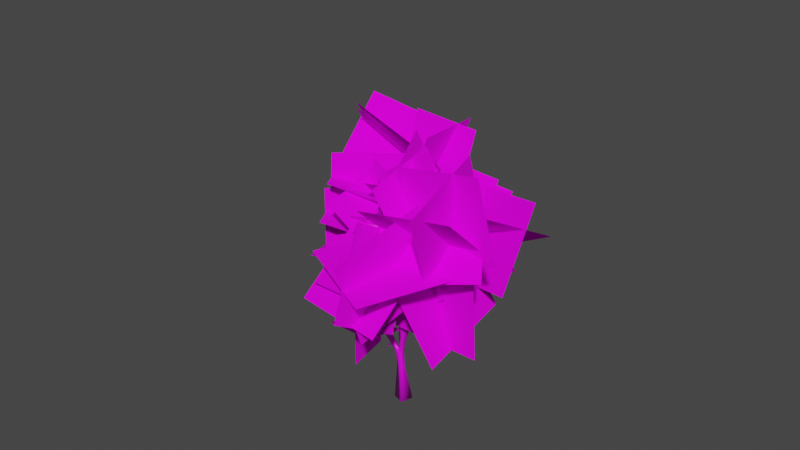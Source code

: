 # Source: Bush_CommonBush_01.blend  (saved by Blender 2.92.15; exported with 4.5.12 LTS)
import bpy
from mathutils import Matrix  # noqa: F401  (used for matrix-valued properties, if any)

bpy.ops.wm.read_factory_settings(use_empty=True)
scene = bpy.context.scene
scene.name = 'Scene'

# ---- collections
col_collection = bpy.data.collections.new('Collection'); scene.collection.children.link(col_collection)

# ---- images (referenced by path relative to the original .blend; pixels are not part of the script)
import os
ASSET_DIR = os.environ.get("B2B_ASSET_DIR", "")  # directory of the original .blend (textures are referenced by path, not embedded)
HERE = os.path.dirname(os.path.abspath(__file__))  # packed textures are extracted next to this script under _unpacked/

def load_image(name, relpath, width, height, colorspace="sRGB"):
    """Load a texture the original file referenced (path relative to the .blend, or extracted next to this script)."""
    p = next((c for c in (os.path.join(HERE, relpath), os.path.join(ASSET_DIR, relpath)) if relpath and os.path.exists(c)), "")
    if p:
        img = bpy.data.images.load(p, check_existing=True)
        img.name = name
    else:  # same state as the original file: an image datablock whose file is absent (Cycles renders it pink)
        img = bpy.data.images.new(name, width, height)
        img.source = "FILE"
        img.filepath = "//" + (relpath or name)
    img.colorspace_settings.name = colorspace
    return img
img_material__common_bush_01_basemap_png = load_image('[Material] Common Bush 01_BaseMap.png', '[Material] Common Bush 01_BaseMap.png', 1024, 1024, 'sRGB')
img_material__common_bush_01_branch_basemap_png = load_image('[Material] Common Bush 01_Branch_BaseMap.png', '[Material] Common Bush 01_Branch_BaseMap.png', 1024, 1024, 'sRGB')

# ---- materials (node trees are filled in below, after node groups)
mat_material = bpy.data.materials.new('Material')
mat_material.use_transparent_shadow = False
mat_material__common_bush_01 = bpy.data.materials.new('[Material] Common Bush 01')
mat_material__common_bush_01.surface_render_method = 'BLENDED'
mat_material__common_bush_01.blend_method = 'BLEND'
mat_material__common_bush_01.use_transparent_shadow = False

# ---- material node trees
mat_material.use_nodes = True; mat_material.node_tree.nodes.clear()
_N = mat_material.node_tree.nodes; _L = mat_material.node_tree.links
n0 = _N.new('ShaderNodeBsdfPrincipled'); n0.name = 'Principled BSDF'; n0.location = (10, 300)
n0.distribution = 'GGX'
n0.subsurface_method = 'BURLEY'
n0.inputs[3].default_value = 1.45
n0.inputs[27].default_value = (0.0, 0.0, 0.0, 1.0)
n0.inputs[28].default_value = 1.0
n1 = _N.new('ShaderNodeOutputMaterial'); n1.name = 'Material Output'; n1.location = (300, 300)
n2 = _N.new('ShaderNodeTexImage'); n2.name = 'Image Texture'; n2.location = (-289, 330)
n2.image = img_material__common_bush_01_basemap_png
_L.new(n0.outputs[0], n1.inputs[0])
_L.new(n2.outputs[0], n0.inputs[0])
n1.is_active_output = True
mat_material__common_bush_01.use_nodes = True; mat_material__common_bush_01.node_tree.nodes.clear()
_N = mat_material__common_bush_01.node_tree.nodes; _L = mat_material__common_bush_01.node_tree.links
n0 = _N.new('ShaderNodeTexImage'); n0.name = 'Image Texture'; n0.location = (-282, 394)
n0.image = img_material__common_bush_01_branch_basemap_png
n1 = _N.new('ShaderNodeBsdfPrincipled'); n1.name = 'Principled BSDF'; n1.location = (10, 300)
n1.distribution = 'GGX'
n1.subsurface_method = 'BURLEY'
n1.inputs[2].default_value = 1.0
n1.inputs[3].default_value = 1.45
n1.inputs[13].default_value = 0.07727
n1.inputs[27].default_value = (0.0, 0.0, 0.0, 1.0)
n1.inputs[28].default_value = 1.0
n2 = _N.new('ShaderNodeBsdfTransparent'); n2.name = 'Transparent BSDF'; n2.location = (221, 475)
n3 = _N.new('ShaderNodeMixShader'); n3.name = 'Mix Shader'; n3.location = (545, 396)
n4 = _N.new('ShaderNodeOutputMaterial'); n4.name = 'Material Output'; n4.location = (842, 319)
_L.new(n0.outputs[0], n1.inputs[0])
_L.new(n3.outputs[0], n4.inputs[0])
_L.new(n2.outputs[0], n3.inputs[1])
_L.new(n0.outputs[1], n3.inputs[0])
_L.new(n1.outputs[0], n3.inputs[2])
n4.is_active_output = True

# ---- world
world_world = bpy.data.worlds.new('World'); scene.world = world_world
world_world.use_nodes = True; world_world.node_tree.nodes.clear()
_N = world_world.node_tree.nodes; _L = world_world.node_tree.links
n0 = _N.new('ShaderNodeOutputWorld'); n0.name = 'World Output'; n0.location = (300, 300)
n1 = _N.new('ShaderNodeBackground'); n1.name = 'Background'; n1.location = (55, 299)
n1.inputs[0].default_value = (0.05088, 0.05088, 0.05088, 1.0)
_L.new(n1.outputs[0], n0.inputs[0])
n0.is_active_output = True
world_world.color = (0.05088, 0.05088, 0.05088)
world_world.use_sun_shadow = False
world_world.sun_shadow_jitter_overblur = 0.0

# ---- meshes
me_plane_003 = bpy.data.meshes.new('Plane.003')
me_plane_003.from_pydata([(0.01338, -0.02913, -0.001388), (-0.02915, -0.01333, -0.001388), (-0.01338, 0.02913, 0.001388), (0.02915, 0.01333, 0.001388), (0.08509, -0.1621, 0.7455), (0.07581, -0.164, 0.745), (0.07407, -0.1574, 0.7515), (0.08336, -0.1555, 0.7521), (0.08968, -0.2846, 0.8234), (-0.0391, 0.1153, 0.7175), (-0.02889, 0.123, 0.7148), (-0.02188, 0.117, 0.724), (-0.03209, 0.1093, 0.7268), (-0.08878, 0.2719, 0.7483), (0.06492, 0.1731, 0.5645), (0.07664, 0.1677, 0.5655), (0.07259, 0.1607, 0.5755), (0.06087, 0.1661, 0.5746), (0.09143, 0.2894, 0.6894), (0.1377, -0.06535, 0.6977), (0.1363, -0.07578, 0.6952), (0.1299, -0.07693, 0.7039), (0.1314, -0.0665, 0.7064), (0.2076, -0.1045, 0.7133), (0.2034, -0.116, 0.7088), (0.2013, -0.1199, 0.721), (0.2055, -0.1085, 0.7254), (0.2997, -0.1334, 0.7066), (-0.1564, -0.05694, 0.4744), (-0.1599, -0.04613, 0.4735), (-0.151, -0.04276, 0.4798), (-0.1475, -0.05357, 0.4806), (-0.2611, -0.06363, 0.5804), (-0.129, 0.04022, 0.3789), (-0.1169, 0.04594, 0.3801), (-0.1136, 0.03687, 0.3894), (-0.1256, 0.03115, 0.3882), (-0.1965, 0.1198, 0.5111), (0.08583, -0.1802, 0.7568), (0.07772, -0.1813, 0.7559), (0.07639, -0.1772, 0.763), (0.0845, -0.1761, 0.7638), (0.06952, -0.09098, 0.6111), (0.0563, -0.09427, 0.6111), (0.05343, -0.08273, 0.6177), (0.06507, -0.08217, 0.6164), (0.07094, -0.0975, 0.6234), (0.05809, -0.1007, 0.6234), (0.0553, -0.08948, 0.6298), (0.06815, -0.08628, 0.6298), (0.0842, -0.1581, 0.7378), (0.07474, -0.1605, 0.7378), (0.07269, -0.1522, 0.7425), (0.08215, -0.1499, 0.7425), (0.04245, -0.03089, 0.3499), (0.02149, -0.0451, 0.3499), (0.007493, -0.02099, 0.3546), (0.03042, -0.01287, 0.3546), (0.04515, -0.03588, 0.3749), (0.02513, -0.04945, 0.3749), (0.01196, -0.03002, 0.3808), (0.03198, -0.01645, 0.3808), (0.06749, -0.07724, 0.5827), (0.05528, -0.08552, 0.5827), (0.04724, -0.07366, 0.5862), (0.05945, -0.06538, 0.5862), (0.008647, -0.008364, 0.1902), (7.269e-05, -0.02335, 0.1963), (-0.01475, -0.01764, 0.2047), (-0.007109, -0.003193, 0.201), (0.01438, -0.011, 0.2258), (0.00655, -0.02506, 0.2231), (-0.005067, -0.01752, 0.2355), (0.002492, -0.002931, 0.2353), (0.03253, -0.01153, 0.2899), (0.02248, -0.03558, 0.2899), (-0.001144, -0.02571, 0.2948), (0.008907, -0.001662, 0.2948), (0.005466, 0.004995, 0.3419), (0.03037, 0.007032, 0.3419), (0.005321, 0.01544, 0.364), (0.02881, 0.01736, 0.364), (0.03053, -0.003594, 0.3747), (0.007035, -0.005515, 0.3747), (0.004547, 0.07124, 0.4822), (0.02051, 0.07255, 0.4822), (0.02168, 0.05831, 0.4894), (0.005712, 0.057, 0.4894), (-0.0009128, 0.07514, 0.5139), (0.01026, 0.08459, 0.5143), (0.02166, 0.07566, 0.5163), (0.009136, 0.06484, 0.5179), (-0.003603, 0.07799, 0.5282), (0.006995, 0.08833, 0.5282), (0.01696, 0.07812, 0.5322), (0.006358, 0.06778, 0.5322), (-0.03727, 0.1137, 0.7069), (-0.02784, 0.1229, 0.7069), (-0.01898, 0.1138, 0.7104), (-0.02841, 0.1046, 0.7104), (-0.04751, 0.1418, 0.7223), (-0.03804, 0.146, 0.7188), (-0.03413, 0.1457, 0.729), (-0.0436, 0.1415, 0.7325), (0.01478, 0.09044, 0.5022), (0.02754, 0.08287, 0.5022), (0.02084, 0.1004, 0.5097), (0.0334, 0.09298, 0.5097), (0.02942, 0.08626, 0.5221), (0.01686, 0.09371, 0.5221), (0.05965, 0.1645, 0.558), (0.07095, 0.1578, 0.558), (0.06737, 0.1517, 0.5691), (0.05607, 0.1584, 0.5691), (0.06935, 0.193, 0.5856), (0.07957, 0.1894, 0.5873), (0.07588, 0.1826, 0.5951), (0.06566, 0.1862, 0.5933), (0.07142, 0.2022, 0.5955), (0.08078, 0.199, 0.597), (0.07739, 0.1927, 0.6041), (0.06804, 0.196, 0.6025), (0.07316, -0.07018, 0.6071), (0.07449, -0.08382, 0.6071), (0.06216, -0.07126, 0.6152), (0.0806, -0.06962, 0.6175), (0.0819, -0.08293, 0.6175), (0.07117, -0.08398, 0.6254), (0.06987, -0.07067, 0.6254), (0.1317, -0.06578, 0.6893), (0.1328, -0.07681, 0.6893), (0.1239, -0.07768, 0.6958), (0.1228, -0.06665, 0.6958), (0.1451, -0.06946, 0.6994), (0.1406, -0.07875, 0.6955), (0.1369, -0.08117, 0.7056), (0.1414, -0.07187, 0.7094), (0.1995, -0.09987, 0.7113), (0.1944, -0.1105, 0.7069), (0.1901, -0.1133, 0.7185), (0.1952, -0.1026, 0.7229), (0.227, -0.1104, 0.7117), (0.2245, -0.1198, 0.7081), (0.2248, -0.1236, 0.7178), (0.2273, -0.1141, 0.7214), (0.00223, -0.02134, 0.1546), (-0.01584, -0.01575, 0.1377), (-0.007998, 0.003617, 0.137), (0.01134, -0.004849, 0.1313), (-0.01902, -0.0212, 0.1903), (-0.02185, -0.005148, 0.1904), (-0.007089, -0.01693, 0.2047), (-0.04089, -0.02502, 0.2275), (-0.04126, -0.01096, 0.2232), (-0.02828, -0.008665, 0.2282), (-0.02598, -0.02206, 0.2285), (-0.08358, -0.03588, 0.2871), (-0.08723, -0.01755, 0.2871), (-0.07209, -0.01453, 0.2976), (-0.06843, -0.03285, 0.2976), (-0.09292, -0.03752, 0.3014), (-0.0965, -0.01962, 0.3014), (-0.08171, -0.01667, 0.3117), (-0.07813, -0.03457, 0.3117), (-0.1086, -0.04239, 0.3379), (-0.1108, -0.02567, 0.3382), (-0.0996, -0.02099, 0.344), (-0.09376, -0.03694, 0.344), (-0.1141, -0.04407, 0.3536), (-0.1198, -0.02872, 0.3536), (-0.1055, -0.02347, 0.3595), (-0.09983, -0.03882, 0.3595), (-0.1529, -0.05587, 0.4642), (-0.157, -0.04475, 0.4642), (-0.1466, -0.04095, 0.4685), (-0.1425, -0.05207, 0.4685), (-0.1743, -0.05817, 0.4923), (-0.1767, -0.04897, 0.491), (-0.1705, -0.04633, 0.4978), (-0.168, -0.05553, 0.4992), (-0.1111, -0.0143, 0.3257), (-0.09509, -0.008472, 0.3257), (-0.09123, -0.01907, 0.3385), (-0.1144, -0.004138, 0.3357), (-0.09907, 0.001458, 0.3357), (-0.09536, -0.008723, 0.3479), (-0.1107, -0.01432, 0.3479), (-0.1263, 0.03198, 0.3709), (-0.1132, 0.03675, 0.3709), (-0.11, 0.02806, 0.3813), (-0.1231, 0.02328, 0.3813), (-0.1411, 0.05429, 0.4022), (-0.1315, 0.05988, 0.4043), (-0.1283, 0.05177, 0.4114), (-0.1379, 0.04618, 0.4093), (-0.1467, 0.0609, 0.4131), (-0.138, 0.066, 0.415), (-0.1351, 0.0586, 0.4214), (-0.1438, 0.05351, 0.4196), (0.009174, -0.006508, 0.2016), (0.006488, -0.02094, 0.2021), (-0.00244, -0.01655, 0.2091), (-0.004981, -0.004369, 0.208), (-0.01117, -0.01154, 0.2051), (-0.01293, -0.003614, 0.2046), (-0.02554, -0.007374, 0.1994), (-0.02546, -0.02076, 0.1989), (-0.1108, -0.02567, 0.3382), (-0.09123, -0.01907, 0.3385), (-0.09509, -0.008472, 0.3257), (-0.1111, -0.0143, 0.3257)], [], [(38, 41, 8), (45, 124, 44), (40, 39, 8), (122, 65, 124), (79, 57, 54), (86, 91, 87), (78, 77, 76), (85, 105, 86), (147, 150, 69), (41, 4, 7), (68, 151, 69), (41, 6, 40), (40, 5, 39), (38, 5, 4), (147, 66, 148), (77, 79, 74), (165, 180, 164), (180, 209, 181), (181, 208, 166), (182, 166, 167), (166, 207, 165), (149, 205, 150), (150, 204, 69), (69, 203, 68), (151, 202, 69), (69, 199, 66), (55, 56, 76), (74, 54, 75), (66, 200, 67), (67, 201, 151), (1, 3, 0), (149, 145, 67), (145, 66, 67), (75, 55, 76), (160, 180, 161), (146, 150, 147), (163, 164, 160), (182, 163, 162), (124, 64, 44), (90, 86, 105), (64, 43, 44), (104, 88, 89), (63, 42, 43), (68, 206, 149), (161, 181, 162), (88, 87, 91), (104, 85, 84), (165, 210, 180), (122, 62, 65), (181, 182, 162), (67, 68, 149), (42, 63, 123), (39, 38, 8), (41, 40, 8), (46, 43, 42), (47, 44, 43), (48, 45, 44), (46, 45, 49), (48, 51, 52), (46, 51, 47), (49, 52, 53), (46, 53, 50), (5, 50, 4), (5, 52, 51), (6, 53, 52), (4, 53, 7), (59, 54, 58), (60, 55, 59), (61, 56, 60), (58, 57, 61), (58, 63, 59), (60, 65, 61), (61, 62, 58), (59, 64, 60), (71, 200, 70), (71, 201, 200), (72, 202, 201), (70, 202, 73), (70, 75, 71), (74, 73, 77), (77, 72, 76), (75, 72, 71), (81, 78, 80), (81, 57, 79), (83, 57, 82), (83, 78, 56), (82, 85, 86), (82, 87, 83), (80, 85, 81), (83, 87, 80), (92, 89, 88), (94, 89, 93), (94, 91, 90), (95, 88, 91), (92, 97, 93), (93, 98, 94), (92, 99, 96), (94, 99, 95), (10, 96, 9), (10, 98, 97), (11, 99, 98), (9, 99, 12), (100, 10, 9), (102, 10, 101), (11, 10, 103), (12, 11, 9), (100, 103, 13), (13, 102, 101), (101, 100, 13), (103, 102, 13), (106, 105, 104), (108, 105, 107), (109, 90, 108), (106, 89, 109), (113, 108, 112), (106, 113, 110), (106, 111, 107), (107, 112, 108), (14, 111, 110), (16, 111, 15), (17, 112, 16), (17, 110, 113), (115, 14, 114), (115, 16, 15), (116, 17, 16), (114, 17, 117), (118, 115, 114), (120, 116, 119), (120, 117, 116), (121, 114, 117), (118, 121, 18), (121, 120, 18), (119, 118, 18), (120, 119, 18), (125, 123, 122), (126, 45, 123), (128, 45, 127), (128, 122, 124), (129, 128, 132), (126, 131, 127), (127, 132, 128), (125, 129, 126), (20, 129, 19), (20, 131, 130), (21, 132, 131), (19, 132, 22), (133, 20, 19), (135, 20, 134), (136, 21, 135), (136, 19, 22), (135, 140, 136), (135, 138, 139), (134, 137, 138), (23, 138, 137), (24, 139, 138), (26, 139, 25), (23, 140, 26), (142, 23, 141), (143, 24, 142), (143, 26, 25), (144, 23, 26), (143, 142, 27), (136, 137, 133), (27, 141, 144), (144, 143, 27), (142, 141, 27), (0, 148, 145), (146, 0, 145), (147, 1, 146), (148, 3, 147), (153, 206, 152), (154, 205, 153), (154, 68, 204), (11, 103, 9), (154, 159, 155), (153, 158, 154), (159, 152, 155), (152, 157, 153), (161, 156, 160), (161, 158, 157), (163, 158, 162), (160, 159, 163), (169, 164, 168), (170, 165, 169), (171, 166, 170), (168, 167, 171), (168, 173, 169), (170, 173, 174), (170, 175, 171), (171, 172, 168), (29, 172, 28), (29, 174, 173), (30, 175, 174), (28, 175, 31), (176, 29, 28), (178, 29, 177), (179, 30, 178), (179, 28, 31), (32, 178, 177), (179, 178, 32), (177, 176, 32), (176, 179, 32), (184, 210, 183), (185, 209, 184), (186, 208, 185), (183, 207, 186), (183, 188, 184), (185, 190, 186), (186, 187, 183), (185, 188, 189), (33, 188, 187), (35, 188, 34), (36, 189, 35), (36, 187, 190), (192, 33, 191), (192, 35, 34), (193, 36, 35), (191, 36, 194), (195, 192, 191), (196, 193, 192), (198, 193, 197), (195, 194, 198), (196, 195, 37), (197, 196, 37), (37, 195, 198), (198, 197, 37), (41, 38, 4), (68, 203, 204), (41, 7, 6), (40, 6, 5), (38, 39, 5), (147, 69, 66), (77, 78, 79), (180, 210, 209), (181, 209, 208), (166, 208, 207), (149, 206, 205), (150, 205, 204), (69, 204, 203), (151, 201, 202), (69, 202, 199), (74, 79, 54), (66, 199, 200), (67, 200, 201), (1, 2, 3), (149, 146, 145), (145, 148, 66), (75, 54, 55), (160, 164, 180), (146, 149, 150), (163, 167, 164), (182, 167, 163), (124, 65, 64), (90, 91, 86), (64, 63, 43), (104, 84, 88), (10, 102, 103), (68, 155, 152), (161, 180, 181), (88, 84, 87), (104, 105, 85), (165, 207, 210), (122, 123, 62), (181, 166, 182), (67, 151, 68), (123, 45, 42), (46, 47, 43), (47, 48, 44), (48, 49, 45), (46, 42, 45), (48, 47, 51), (46, 50, 51), (49, 48, 52), (46, 49, 53), (5, 51, 50), (5, 6, 52), (6, 7, 53), (4, 50, 53), (59, 55, 54), (60, 56, 55), (61, 57, 56), (58, 54, 57), (58, 62, 63), (60, 64, 65), (61, 65, 62), (59, 63, 64), (3, 2, 147), (71, 72, 201), (72, 73, 202), (70, 199, 202), (70, 74, 75), (74, 70, 73), (77, 73, 72), (75, 76, 72), (81, 79, 78), (81, 82, 57), (83, 56, 57), (83, 80, 78), (82, 81, 85), (82, 86, 87), (80, 84, 85), (116, 115, 119), (92, 93, 89), (94, 90, 89), (94, 95, 91), (95, 92, 88), (92, 96, 97), (93, 97, 98), (92, 95, 99), (94, 98, 99), (10, 97, 96), (10, 11, 98), (11, 12, 99), (9, 96, 99), (100, 101, 10), (200, 199, 70), (63, 62, 123), (103, 100, 9), (106, 107, 105), (108, 90, 105), (109, 89, 90), (106, 104, 89), (113, 109, 108), (106, 109, 113), (106, 110, 111), (107, 111, 112), (14, 15, 111), (16, 112, 111), (17, 113, 112), (17, 14, 110), (115, 15, 14), (115, 116, 16), (116, 117, 17), (114, 14, 17), (118, 119, 115), (129, 130, 126), (120, 121, 117), (121, 118, 114), (125, 126, 123), (126, 127, 45), (128, 124, 45), (128, 125, 122), (129, 125, 128), (126, 130, 131), (127, 131, 132), (20, 130, 129), (20, 21, 131), (21, 22, 132), (19, 129, 132), (133, 134, 20), (135, 21, 20), (136, 22, 21), (136, 133, 19), (135, 139, 140), (135, 134, 138), (134, 133, 137), (23, 24, 138), (24, 25, 139), (26, 140, 139), (23, 137, 140), (142, 24, 23), (143, 25, 24), (143, 144, 26), (144, 141, 23), (136, 140, 137), (0, 3, 148), (146, 1, 0), (147, 2, 1), (87, 84, 80), (153, 205, 206), (154, 204, 205), (155, 68, 154), (206, 68, 152), (154, 158, 159), (153, 157, 158), (159, 156, 152), (152, 156, 157), (161, 157, 156), (161, 162, 158), (163, 159, 158), (160, 156, 159), (169, 165, 164), (170, 166, 165), (171, 167, 166), (168, 164, 167), (168, 172, 173), (170, 169, 173), (170, 174, 175), (171, 175, 172), (29, 173, 172), (29, 30, 174), (30, 31, 175), (28, 172, 175), (176, 177, 29), (178, 30, 29), (179, 31, 30), (179, 176, 28), (184, 209, 210), (185, 208, 209), (186, 207, 208), (183, 210, 207), (183, 187, 188), (185, 189, 190), (186, 190, 187), (185, 184, 188), (33, 34, 188), (35, 189, 188), (36, 190, 189), (36, 33, 187), (192, 34, 33), (192, 193, 35), (193, 194, 36), (191, 33, 36), (195, 196, 192), (196, 197, 193), (198, 194, 193), (195, 191, 194), (56, 78, 76)])
me_plane_003.polygons.foreach_set('use_smooth', [True] * 418)
_uv = me_plane_003.uv_layers.new(name='UVMap')
_uv.uv.foreach_set('vector', [0.06209, 0.3018, 0.07723, 0.3016, 0.06985, 0.4763, 0.08431, 0.2414, 0.08758, 0.2398, 0.09809, 0.2416, 0.09235, 0.3019, 0.1078, 0.3029, 0.06985, 0.4763, 0.08275, 0.2404, 0.08764, 0.2322, 0.08758, 0.2398, 0.2537, 0.2015, 0.2258, 0.1966, 0.2233, 0.1788, 0.2025, 0.3724, 0.186, 0.4051, 0.1836, 0.3708, 0.1688, 0.1918, 0.1649, 0.138, 0.1924, 0.1368, 0.2212, 0.3739, 0.2199, 0.4001, 0.2025, 0.3724, 0.295, 0.1337, 0.296, 0.186, 0.2816, 0.1907, 0.07723, 0.3016, 0.06603, 0.2908, 0.07931, 0.2905, 0.2784, 0.2004, 0.2754, 0.1968, 0.2816, 0.1907, 0.07723, 0.3016, 0.09175, 0.2909, 0.09235, 0.3019, 0.09235, 0.3019, 0.1059, 0.2919, 0.1078, 0.3029, 0.06209, 0.3018, 0.05052, 0.2916, 0.06603, 0.2908, 0.295, 0.1337, 0.2693, 0.1794, 0.275, 0.1287, 0.1649, 0.138, 0.1411, 0.1927, 0.1362, 0.1306, 0.3736, 0.2895, 0.3756, 0.3031, 0.3539, 0.2828, 0.3756, 0.3031, 0.3884, 0.3059, 0.3887, 0.3061, 0.389, 0.3061, 0.389, 0.298, 0.393, 0.2902, 0.3976, 0.2985, 0.393, 0.2902, 0.4153, 0.2894, 0.393, 0.2902, 0.3737, 0.2897, 0.3736, 0.2895, 0.3106, 0.1886, 0.2963, 0.1944, 0.296, 0.186, 0.296, 0.186, 0.2851, 0.1948, 0.2816, 0.1907, 0.2816, 0.1907, 0.2807, 0.1967, 0.2784, 0.2004, 0.1985, 0.02888, 0.1825, 0.03364, 0.1823, 0.02421, 0.2816, 0.1907, 0.2677, 0.189, 0.2693, 0.1794, 0.212, 0.1747, 0.1983, 0.1948, 0.1924, 0.1368, 0.2481, 0.1357, 0.2233, 0.1788, 0.2195, 0.1351, 0.2318, 0.02067, 0.2154, 0.03259, 0.2117, 0.0231, 0.2117, 0.0231, 0.1997, 0.03726, 0.1985, 0.02888, 0.9082, 0.9231, 0.9689, 0.9838, 0.9082, 0.9838, 0.3106, 0.1886, 0.3311, 0.1547, 0.3278, 0.1926, 0.3311, 0.1547, 0.3424, 0.1882, 0.3278, 0.1926, 0.2195, 0.1351, 0.212, 0.1747, 0.1924, 0.1368, 0.35, 0.3234, 0.3756, 0.3031, 0.3721, 0.3232, 0.3146, 0.1371, 0.296, 0.186, 0.295, 0.1337, 0.3254, 0.3206, 0.3539, 0.2828, 0.35, 0.3234, 0.3976, 0.2985, 0.4192, 0.3215, 0.3954, 0.3217, 0.08758, 0.2398, 0.1025, 0.232, 0.09809, 0.2416, 0.2037, 0.4092, 0.2025, 0.3724, 0.2199, 0.4001, 0.1025, 0.232, 0.1131, 0.2424, 0.09809, 0.2416, 0.1519, 0.3991, 0.18, 0.402, 0.1648, 0.4088, 0.05801, 0.2343, 0.07139, 0.2418, 0.05678, 0.2428, 0.3161, 0.201, 0.3066, 0.1973, 0.3106, 0.1886, 0.3721, 0.3232, 0.3887, 0.3061, 0.3954, 0.3217, 0.1697, 0.404, 0.1836, 0.3708, 0.186, 0.4051, 0.1519, 0.3991, 0.147, 0.3682, 0.1652, 0.3682, 0.3736, 0.2895, 0.3758, 0.303, 0.3756, 0.3031, 0.08275, 0.2404, 0.07311, 0.2339, 0.08764, 0.2322, 0.389, 0.3061, 0.3976, 0.2985, 0.3954, 0.3217, 0.3278, 0.1926, 0.3161, 0.201, 0.3106, 0.1886, 0.07139, 0.2418, 0.05801, 0.2343, 0.07651, 0.2407, 0.04656, 0.3027, 0.06209, 0.3018, 0.06985, 0.4763, 0.07723, 0.3016, 0.09235, 0.3019, 0.06985, 0.4763, 0.06941, 0.2462, 0.05678, 0.2428, 0.07139, 0.2418, 0.1158, 0.2468, 0.09809, 0.2416, 0.1131, 0.2424, 0.09962, 0.2461, 0.08431, 0.2414, 0.09809, 0.2416, 0.06941, 0.2462, 0.08431, 0.2414, 0.08443, 0.246, 0.09962, 0.2461, 0.1074, 0.2883, 0.09337, 0.287, 0.06941, 0.2462, 0.05143, 0.2881, 0.05367, 0.247, 0.08443, 0.246, 0.09337, 0.287, 0.07941, 0.2866, 0.06941, 0.2462, 0.07941, 0.2866, 0.06552, 0.2871, 0.05052, 0.2916, 0.06552, 0.2871, 0.06603, 0.2908, 0.1059, 0.2919, 0.09337, 0.287, 0.1074, 0.2883, 0.09175, 0.2909, 0.07941, 0.2866, 0.09337, 0.287, 0.06603, 0.2908, 0.07941, 0.2866, 0.07931, 0.2905, 0.01948, 0.08212, 0.04316, 0.04375, 0.04677, 0.07722, 0.1016, 0.07136, 0.1297, 0.03555, 0.1297, 0.07082, 0.0741, 0.07404, 0.09655, 0.03403, 0.1016, 0.07136, 0.04677, 0.07722, 0.06868, 0.03987, 0.0741, 0.07404, 0.04677, 0.07722, 0.05801, 0.2343, 0.01948, 0.08212, 0.1016, 0.07136, 0.08764, 0.2322, 0.0741, 0.07404, 0.0741, 0.07404, 0.07311, 0.2339, 0.04677, 0.07722, 0.1297, 0.07082, 0.1025, 0.232, 0.1016, 0.07136, 0.2114, 0.05928, 0.2154, 0.03259, 0.23, 0.06128, 0.2114, 0.05928, 0.1997, 0.03726, 0.2154, 0.03259, 0.1936, 0.07114, 0.1825, 0.03364, 0.1997, 0.03726, 0.1586, 0.05813, 0.1825, 0.03364, 0.1749, 0.0693, 0.23, 0.06128, 0.2195, 0.1351, 0.2114, 0.05928, 0.1362, 0.1306, 0.1749, 0.0693, 0.1649, 0.138, 0.1649, 0.138, 0.1936, 0.07114, 0.1924, 0.1368, 0.2195, 0.1351, 0.1936, 0.07114, 0.2114, 0.05928, 0.1424, 0.2198, 0.1688, 0.1918, 0.1688, 0.2193, 0.2476, 0.2278, 0.2258, 0.1966, 0.2537, 0.2015, 0.1952, 0.2205, 0.2258, 0.1966, 0.2216, 0.2234, 0.1952, 0.2205, 0.1688, 0.1918, 0.1983, 0.1948, 0.2216, 0.2234, 0.2212, 0.3739, 0.2025, 0.3724, 0.2216, 0.2234, 0.1836, 0.3708, 0.1952, 0.2205, 0.1688, 0.2193, 0.147, 0.3682, 0.1424, 0.2198, 0.1952, 0.2205, 0.1836, 0.3708, 0.1688, 0.2193, 0.8179, 0.04503, 0.797, 0.02399, 0.8189, 0.02462, 0.7745, 0.04196, 0.797, 0.02399, 0.7959, 0.04396, 0.7047, 0.04203, 0.681, 0.02349, 0.7052, 0.0192, 0.6828, 0.0436, 0.659, 0.02529, 0.681, 0.02349, 0.8179, 0.04503, 0.7757, 0.2912, 0.7959, 0.04396, 0.7959, 0.04396, 0.7566, 0.2887, 0.7745, 0.04196, 0.6611, 0.04535, 0.7052, 0.292, 0.6861, 0.295, 0.7047, 0.04203, 0.7052, 0.292, 0.6828, 0.0436, 0.7739, 0.3048, 0.795, 0.2914, 0.7971, 0.3042, 0.7739, 0.3048, 0.7566, 0.2887, 0.7757, 0.2912, 0.7329, 0.3098, 0.7052, 0.292, 0.7244, 0.292, 0.6901, 0.3102, 0.7052, 0.292, 0.7064, 0.311, 0.7973, 0.3436, 0.7739, 0.3048, 0.7971, 0.3042, 0.7414, 0.3511, 0.7739, 0.3048, 0.7832, 0.3454, 0.7329, 0.3098, 0.7739, 0.3048, 0.6981, 0.3504, 0.7064, 0.311, 0.7329, 0.3098, 0.6901, 0.3102, 0.6825, 0.3477, 0.6981, 0.3504, 0.7009, 0.4776, 0.7957, 0.48, 0.7414, 0.3511, 0.7832, 0.3454, 0.7832, 0.3454, 0.7973, 0.3436, 0.7957, 0.48, 0.6981, 0.3504, 0.7414, 0.3511, 0.7009, 0.4776, 0.6141, 0.04092, 0.5939, 0.02086, 0.6156, 0.0222, 0.5712, 0.0386, 0.5939, 0.02086, 0.5927, 0.0396, 0.5497, 0.03842, 0.5693, 0.0192, 0.5712, 0.0386, 0.6141, 0.04092, 0.6363, 0.02415, 0.6354, 0.04259, 0.5479, 0.159, 0.5712, 0.0386, 0.5671, 0.1581, 0.6141, 0.04092, 0.6233, 0.1628, 0.6043, 0.16, 0.6141, 0.04092, 0.5858, 0.158, 0.5927, 0.0396, 0.5927, 0.0396, 0.5671, 0.1581, 0.5712, 0.0386, 0.6016, 0.1754, 0.5858, 0.158, 0.6043, 0.16, 0.568, 0.1737, 0.5858, 0.158, 0.5847, 0.1744, 0.5494, 0.1739, 0.5671, 0.1581, 0.568, 0.1737, 0.6201, 0.1775, 0.6043, 0.16, 0.6233, 0.1628, 0.5825, 0.2124, 0.6016, 0.1754, 0.5983, 0.2134, 0.5825, 0.2124, 0.568, 0.1737, 0.5847, 0.1744, 0.5667, 0.2118, 0.5494, 0.1739, 0.568, 0.1737, 0.5983, 0.2134, 0.6201, 0.1775, 0.6143, 0.2153, 0.5961, 0.2317, 0.5825, 0.2124, 0.5983, 0.2134, 0.5668, 0.2302, 0.5667, 0.2118, 0.5815, 0.2305, 0.5668, 0.2302, 0.5506, 0.2121, 0.5667, 0.2118, 0.6107, 0.2337, 0.5983, 0.2134, 0.6143, 0.2153, 0.5961, 0.2317, 0.6107, 0.2337, 0.5866, 0.4602, 0.552, 0.2308, 0.5668, 0.2302, 0.5866, 0.4602, 0.5815, 0.2305, 0.5961, 0.2317, 0.5866, 0.4602, 0.5668, 0.2302, 0.5815, 0.2305, 0.5866, 0.4602, 0.9702, 0.03696, 0.952, 0.0192, 0.9715, 0.0202, 0.9512, 0.03599, 0.9333, 0.02139, 0.952, 0.0192, 0.08416, 0.2399, 0.08431, 0.2414, 0.08328, 0.2403, 0.08416, 0.2399, 0.08253, 0.2388, 0.08758, 0.2398, 0.08436, 0.2403, 0.08416, 0.2399, 0.08436, 0.2403, 0.9512, 0.03599, 0.9311, 0.1497, 0.9323, 0.03567, 0.08328, 0.2403, 0.08436, 0.2403, 0.08416, 0.2399, 0.9702, 0.03696, 0.9624, 0.1508, 0.9512, 0.03599, 0.9463, 0.1624, 0.9624, 0.1508, 0.9643, 0.1629, 0.9463, 0.1624, 0.9311, 0.1497, 0.9467, 0.1512, 0.08437, 0.2403, 0.08436, 0.2403, 0.08438, 0.2403, 0.08437, 0.2403, 0.08436, 0.2403, 0.08437, 0.2403, 0.9619, 0.1726, 0.9463, 0.1624, 0.9643, 0.1629, 0.9294, 0.1708, 0.9463, 0.1624, 0.9457, 0.1708, 0.08437, 0.2403, 0.08437, 0.2403, 0.08437, 0.2403, 0.08437, 0.2403, 0.08437, 0.2403, 0.08437, 0.2403, 0.08437, 0.2403, 0.08437, 0.2403, 0.08437, 0.2403, 0.9294, 0.1708, 0.9404, 0.257, 0.9216, 0.2557, 0.9457, 0.1708, 0.959, 0.2578, 0.9404, 0.257, 0.9586, 0.2707, 0.9404, 0.257, 0.959, 0.2578, 0.9394, 0.2717, 0.9216, 0.2557, 0.9404, 0.257, 0.08437, 0.2403, 0.08437, 0.2403, 0.08437, 0.2403, 0.08437, 0.2403, 0.08437, 0.2403, 0.08437, 0.2403, 0.9465, 0.3005, 0.9586, 0.2707, 0.9617, 0.2982, 0.9318, 0.3045, 0.9394, 0.2717, 0.9465, 0.3005, 0.08437, 0.2403, 0.08437, 0.2403, 0.08437, 0.2403, 0.08437, 0.2403, 0.08437, 0.2403, 0.08437, 0.2403, 0.9318, 0.3045, 0.9465, 0.3005, 0.9715, 0.4015, 0.08437, 0.2403, 0.08437, 0.2403, 0.08437, 0.2403, 0.08437, 0.2403, 0.08437, 0.2403, 0.08437, 0.2403, 0.08437, 0.2403, 0.08437, 0.2403, 0.08437, 0.2403, 0.9465, 0.3005, 0.9617, 0.2982, 0.9715, 0.4015, 0.3592, 0.01492, 0.352, 0.1354, 0.3311, 0.1547, 0.3146, 0.1371, 0.3592, 0.01492, 0.3311, 0.1547, 0.295, 0.1337, 0.3229, 0.00981, 0.3146, 0.1371, 0.275, 0.1287, 0.2485, 0.01618, 0.295, 0.1337, 0.3746, 0.4159, 0.3587, 0.4438, 0.355, 0.4116, 0.3937, 0.4189, 0.3761, 0.4444, 0.3746, 0.4159, 0.3937, 0.4189, 0.4117, 0.4439, 0.3939, 0.4471, 0.7329, 0.3098, 0.6981, 0.3504, 0.6901, 0.3102, 0.3937, 0.4189, 0.4201, 0.338, 0.4122, 0.4182, 0.3746, 0.4159, 0.3962, 0.338, 0.3937, 0.4189, 0.3236, 0.3387, 0.355, 0.4116, 0.3376, 0.4198, 0.355, 0.4116, 0.3726, 0.3387, 0.3746, 0.4159, 0.3721, 0.3232, 0.3493, 0.339, 0.35, 0.3234, 0.3721, 0.3232, 0.3962, 0.338, 0.3726, 0.3387, 0.4192, 0.3215, 0.3962, 0.338, 0.3954, 0.3217, 0.35, 0.3234, 0.3236, 0.3387, 0.3254, 0.3206, 0.378, 0.2714, 0.3539, 0.2828, 0.3578, 0.2681, 0.3971, 0.2745, 0.3736, 0.2895, 0.378, 0.2714, 0.4161, 0.2759, 0.393, 0.2902, 0.3971, 0.2745, 0.3578, 0.2681, 0.3316, 0.2808, 0.3373, 0.2647, 0.3578, 0.2681, 0.4059, 0.1667, 0.378, 0.2714, 0.3971, 0.2745, 0.4059, 0.1667, 0.4203, 0.1692, 0.3971, 0.2745, 0.4346, 0.1713, 0.4161, 0.2759, 0.3373, 0.2647, 0.3912, 0.1645, 0.3578, 0.2681, 0.409, 0.1569, 0.3912, 0.1645, 0.3935, 0.1543, 0.409, 0.1569, 0.4203, 0.1692, 0.4059, 0.1667, 0.424, 0.1586, 0.4346, 0.1713, 0.4203, 0.1692, 0.3935, 0.1543, 0.3769, 0.1626, 0.3794, 0.1514, 0.4036, 0.1314, 0.409, 0.1569, 0.3935, 0.1543, 0.4262, 0.1346, 0.409, 0.1569, 0.4148, 0.1334, 0.438, 0.1351, 0.424, 0.1586, 0.4262, 0.1346, 0.3926, 0.1285, 0.3935, 0.1543, 0.3794, 0.1514, 0.4437, 0.02584, 0.4262, 0.1346, 0.4148, 0.1334, 0.438, 0.1351, 0.4262, 0.1346, 0.4437, 0.02584, 0.4148, 0.1334, 0.4036, 0.1314, 0.4437, 0.02584, 0.4036, 0.1314, 0.3926, 0.1285, 0.4437, 0.02584, 0.8442, 0.04959, 0.8692, 0.03099, 0.8679, 0.05051, 0.4946, 0.04927, 0.5179, 0.02876, 0.5183, 0.04832, 0.4709, 0.05123, 0.4931, 0.02975, 0.4946, 0.04927, 0.8679, 0.05051, 0.8935, 0.03289, 0.8916, 0.05273, 0.8679, 0.05051, 0.8423, 0.1189, 0.8442, 0.04959, 0.4946, 0.04927, 0.4794, 0.1203, 0.4709, 0.05123, 0.8916, 0.05273, 0.8625, 0.1199, 0.8679, 0.05051, 0.4946, 0.04927, 0.5198, 0.1178, 0.4995, 0.1185, 0.8612, 0.1358, 0.8423, 0.1189, 0.8625, 0.1199, 0.5007, 0.1348, 0.5198, 0.1178, 0.5198, 0.1361, 0.4815, 0.1345, 0.4995, 0.1185, 0.5007, 0.1348, 0.8808, 0.1359, 0.8625, 0.1199, 0.8827, 0.1216, 0.851, 0.1782, 0.8612, 0.1358, 0.867, 0.1756, 0.5102, 0.1772, 0.5007, 0.1348, 0.5198, 0.1361, 0.494, 0.1744, 0.4815, 0.1345, 0.5007, 0.1348, 0.867, 0.1756, 0.8808, 0.1359, 0.8833, 0.1742, 0.8697, 0.1941, 0.851, 0.1782, 0.867, 0.1756, 0.5056, 0.1955, 0.494, 0.1744, 0.5102, 0.1772, 0.4761, 0.1913, 0.494, 0.1744, 0.4909, 0.1929, 0.8697, 0.1941, 0.8833, 0.1742, 0.8845, 0.1928, 0.8551, 0.1964, 0.8697, 0.1941, 0.8935, 0.3589, 0.4909, 0.1929, 0.5056, 0.1955, 0.505, 0.4033, 0.8935, 0.3589, 0.8697, 0.1941, 0.8845, 0.1928, 0.4761, 0.1913, 0.4909, 0.1929, 0.505, 0.4033, 0.07723, 0.3016, 0.06209, 0.3018, 0.06603, 0.2908, 0.2784, 0.2004, 0.2807, 0.1967, 0.2851, 0.1948, 0.07723, 0.3016, 0.07931, 0.2905, 0.09175, 0.2909, 0.09235, 0.3019, 0.09175, 0.2909, 0.1059, 0.2919, 0.06209, 0.3018, 0.04656, 0.3027, 0.05052, 0.2916, 0.295, 0.1337, 0.2816, 0.1907, 0.2693, 0.1794, 0.1649, 0.138, 0.1688, 0.1918, 0.1411, 0.1927, 0.3756, 0.3031, 0.3758, 0.303, 0.3884, 0.3059, 0.389, 0.3061, 0.3889, 0.2998, 0.389, 0.298, 0.393, 0.2902, 0.389, 0.298, 0.3737, 0.2897, 0.3106, 0.1886, 0.3066, 0.1973, 0.2963, 0.1944, 0.296, 0.186, 0.2963, 0.1944, 0.2851, 0.1948, 0.2816, 0.1907, 0.2851, 0.1948, 0.2807, 0.1967, 0.1985, 0.02888, 0.1997, 0.03726, 0.1825, 0.03364, 0.1823, 0.02421, 0.1825, 0.03364, 0.1629, 0.02924, 0.2481, 0.1357, 0.2537, 0.2015, 0.2233, 0.1788, 0.2318, 0.02067, 0.2328, 0.03301, 0.2154, 0.03259, 0.2117, 0.0231, 0.2154, 0.03259, 0.1997, 0.03726, 0.9082, 0.9231, 0.9689, 0.9231, 0.9689, 0.9838, 0.3106, 0.1886, 0.3146, 0.1371, 0.3311, 0.1547, 0.3311, 0.1547, 0.352, 0.1354, 0.3424, 0.1882, 0.2195, 0.1351, 0.2233, 0.1788, 0.212, 0.1747, 0.35, 0.3234, 0.3539, 0.2828, 0.3756, 0.3031, 0.3146, 0.1371, 0.3106, 0.1886, 0.296, 0.186, 0.3254, 0.3206, 0.3316, 0.2808, 0.3539, 0.2828, 0.3976, 0.2985, 0.4153, 0.2894, 0.4192, 0.3215, 0.08758, 0.2398, 0.08764, 0.2322, 0.1025, 0.232, 0.2037, 0.4092, 0.186, 0.4051, 0.2025, 0.3724, 0.1025, 0.232, 0.118, 0.2333, 0.1131, 0.2424, 0.1519, 0.3991, 0.1652, 0.3682, 0.18, 0.402, 0.7739, 0.3048, 0.7414, 0.3511, 0.6981, 0.3504, 0.3425, 0.4452, 0.3376, 0.4198, 0.355, 0.4116, 0.3721, 0.3232, 0.3756, 0.3031, 0.3887, 0.3061, 0.1697, 0.404, 0.1652, 0.3682, 0.1836, 0.3708, 0.1519, 0.3991, 0.1362, 0.3928, 0.147, 0.3682, 0.3736, 0.2895, 0.3741, 0.2903, 0.3758, 0.303, 0.08275, 0.2404, 0.07651, 0.2407, 0.07311, 0.2339, 0.389, 0.3061, 0.393, 0.2902, 0.3976, 0.2985, 0.3278, 0.1926, 0.3223, 0.2012, 0.3161, 0.201, 0.07651, 0.2407, 0.08431, 0.2414, 0.07139, 0.2418, 0.06941, 0.2462, 0.05367, 0.247, 0.05678, 0.2428, 0.1158, 0.2468, 0.09962, 0.2461, 0.09809, 0.2416, 0.09962, 0.2461, 0.08443, 0.246, 0.08431, 0.2414, 0.06941, 0.2462, 0.07139, 0.2418, 0.08431, 0.2414, 0.09962, 0.2461, 0.1158, 0.2468, 0.1074, 0.2883, 0.06941, 0.2462, 0.06552, 0.2871, 0.05143, 0.2881, 0.08443, 0.246, 0.09962, 0.2461, 0.09337, 0.287, 0.06941, 0.2462, 0.08443, 0.246, 0.07941, 0.2866, 0.05052, 0.2916, 0.05143, 0.2881, 0.06552, 0.2871, 0.1059, 0.2919, 0.09175, 0.2909, 0.09337, 0.287, 0.09175, 0.2909, 0.07931, 0.2905, 0.07941, 0.2866, 0.06603, 0.2908, 0.06552, 0.2871, 0.07941, 0.2866, 0.01948, 0.08212, 0.01432, 0.04896, 0.04316, 0.04375, 0.1016, 0.07136, 0.09655, 0.03403, 0.1297, 0.03555, 0.0741, 0.07404, 0.06868, 0.03987, 0.09655, 0.03403, 0.04677, 0.07722, 0.04316, 0.04375, 0.06868, 0.03987, 0.04677, 0.07722, 0.07311, 0.2339, 0.05801, 0.2343, 0.1016, 0.07136, 0.1025, 0.232, 0.08764, 0.2322, 0.0741, 0.07404, 0.08764, 0.2322, 0.07311, 0.2339, 0.1297, 0.07082, 0.118, 0.2333, 0.1025, 0.232, 0.2485, 0.01618, 0.2854, 0.00981, 0.295, 0.1337, 0.2114, 0.05928, 0.1936, 0.07114, 0.1997, 0.03726, 0.1936, 0.07114, 0.1749, 0.0693, 0.1825, 0.03364, 0.1586, 0.05813, 0.1629, 0.02924, 0.1825, 0.03364, 0.23, 0.06128, 0.2481, 0.1357, 0.2195, 0.1351, 0.1362, 0.1306, 0.1586, 0.05813, 0.1749, 0.0693, 0.1649, 0.138, 0.1749, 0.0693, 0.1936, 0.07114, 0.2195, 0.1351, 0.1924, 0.1368, 0.1936, 0.07114, 0.1424, 0.2198, 0.1411, 0.1927, 0.1688, 0.1918, 0.2476, 0.2278, 0.2216, 0.2234, 0.2258, 0.1966, 0.1952, 0.2205, 0.1983, 0.1948, 0.2258, 0.1966, 0.1952, 0.2205, 0.1688, 0.2193, 0.1688, 0.1918, 0.2216, 0.2234, 0.2476, 0.2278, 0.2212, 0.3739, 0.2216, 0.2234, 0.2025, 0.3724, 0.1836, 0.3708, 0.1688, 0.2193, 0.1652, 0.3682, 0.147, 0.3682, 0.5667, 0.2118, 0.5825, 0.2124, 0.5815, 0.2305, 0.8179, 0.04503, 0.7959, 0.04396, 0.797, 0.02399, 0.7745, 0.04196, 0.776, 0.0192, 0.797, 0.02399, 0.7047, 0.04203, 0.6828, 0.0436, 0.681, 0.02349, 0.6828, 0.0436, 0.6611, 0.04535, 0.659, 0.02529, 0.8179, 0.04503, 0.795, 0.2914, 0.7757, 0.2912, 0.7959, 0.04396, 0.7757, 0.2912, 0.7566, 0.2887, 0.6611, 0.04535, 0.6828, 0.0436, 0.7052, 0.292, 0.7047, 0.04203, 0.7244, 0.292, 0.7052, 0.292, 0.7739, 0.3048, 0.7757, 0.2912, 0.795, 0.2914, 0.7739, 0.3048, 0.7329, 0.3098, 0.7566, 0.2887, 0.7329, 0.3098, 0.7064, 0.311, 0.7052, 0.292, 0.6901, 0.3102, 0.6861, 0.295, 0.7052, 0.292, 0.7973, 0.3436, 0.7832, 0.3454, 0.7739, 0.3048, 0.2154, 0.03259, 0.2328, 0.03301, 0.23, 0.06128, 0.05801, 0.2343, 0.07311, 0.2339, 0.07651, 0.2407, 0.6981, 0.3504, 0.6825, 0.3477, 0.6901, 0.3102, 0.6141, 0.04092, 0.5927, 0.0396, 0.5939, 0.02086, 0.5712, 0.0386, 0.5693, 0.0192, 0.5939, 0.02086, 0.5497, 0.03842, 0.5479, 0.02004, 0.5693, 0.0192, 0.6141, 0.04092, 0.6156, 0.0222, 0.6363, 0.02415, 0.5479, 0.159, 0.5497, 0.03842, 0.5712, 0.0386, 0.6141, 0.04092, 0.6354, 0.04259, 0.6233, 0.1628, 0.6141, 0.04092, 0.6043, 0.16, 0.5858, 0.158, 0.5927, 0.0396, 0.5858, 0.158, 0.5671, 0.1581, 0.6016, 0.1754, 0.5847, 0.1744, 0.5858, 0.158, 0.568, 0.1737, 0.5671, 0.1581, 0.5858, 0.158, 0.5494, 0.1739, 0.5479, 0.159, 0.5671, 0.1581, 0.6201, 0.1775, 0.6016, 0.1754, 0.6043, 0.16, 0.5825, 0.2124, 0.5847, 0.1744, 0.6016, 0.1754, 0.5825, 0.2124, 0.5667, 0.2118, 0.568, 0.1737, 0.5667, 0.2118, 0.5506, 0.2121, 0.5494, 0.1739, 0.5983, 0.2134, 0.6016, 0.1754, 0.6201, 0.1775, 0.5961, 0.2317, 0.5815, 0.2305, 0.5825, 0.2124, 0.9624, 0.1508, 0.9467, 0.1512, 0.9512, 0.03599, 0.5668, 0.2302, 0.552, 0.2308, 0.5506, 0.2121, 0.6107, 0.2337, 0.5961, 0.2317, 0.5983, 0.2134, 0.9702, 0.03696, 0.9512, 0.03599, 0.952, 0.0192, 0.9512, 0.03599, 0.9323, 0.03567, 0.9333, 0.02139, 0.08416, 0.2399, 0.08758, 0.2398, 0.08431, 0.2414, 0.08416, 0.2399, 0.08343, 0.2398, 0.08253, 0.2388, 0.08436, 0.2403, 0.08343, 0.2398, 0.08416, 0.2399, 0.9512, 0.03599, 0.9467, 0.1512, 0.9311, 0.1497, 0.08328, 0.2403, 0.08438, 0.2403, 0.08436, 0.2403, 0.9463, 0.1624, 0.9467, 0.1512, 0.9624, 0.1508, 0.9463, 0.1624, 0.9283, 0.1612, 0.9311, 0.1497, 0.08437, 0.2403, 0.08437, 0.2403, 0.08436, 0.2403, 0.08437, 0.2403, 0.08436, 0.2403, 0.08436, 0.2403, 0.9619, 0.1726, 0.9457, 0.1708, 0.9463, 0.1624, 0.9294, 0.1708, 0.9283, 0.1612, 0.9463, 0.1624, 0.08437, 0.2403, 0.08437, 0.2403, 0.08437, 0.2403, 0.08437, 0.2403, 0.08437, 0.2403, 0.08437, 0.2403, 0.08437, 0.2403, 0.08437, 0.2403, 0.08437, 0.2403, 0.9294, 0.1708, 0.9457, 0.1708, 0.9404, 0.257, 0.9457, 0.1708, 0.9619, 0.1726, 0.959, 0.2578, 0.9586, 0.2707, 0.9394, 0.2717, 0.9404, 0.257, 0.9394, 0.2717, 0.9201, 0.2736, 0.9216, 0.2557, 0.08437, 0.2403, 0.08437, 0.2403, 0.08437, 0.2403, 0.08437, 0.2403, 0.08437, 0.2403, 0.08437, 0.2403, 0.9465, 0.3005, 0.9394, 0.2717, 0.9586, 0.2707, 0.9318, 0.3045, 0.9201, 0.2736, 0.9394, 0.2717, 0.08437, 0.2403, 0.08437, 0.2403, 0.08437, 0.2403, 0.08437, 0.2403, 0.08437, 0.2403, 0.08437, 0.2403, 0.08437, 0.2403, 0.08437, 0.2403, 0.08437, 0.2403, 0.3592, 0.01492, 0.3982, 0.02633, 0.352, 0.1354, 0.3146, 0.1371, 0.3229, 0.00981, 0.3592, 0.01492, 0.295, 0.1337, 0.2854, 0.00981, 0.3229, 0.00981, 0.1836, 0.3708, 0.1652, 0.3682, 0.1688, 0.2193, 0.3746, 0.4159, 0.3761, 0.4444, 0.3587, 0.4438, 0.3937, 0.4189, 0.3939, 0.4471, 0.3761, 0.4444, 0.4122, 0.4182, 0.4117, 0.4439, 0.3937, 0.4189, 0.3587, 0.4438, 0.3425, 0.4452, 0.355, 0.4116, 0.3937, 0.4189, 0.3962, 0.338, 0.4201, 0.338, 0.3746, 0.4159, 0.3726, 0.3387, 0.3962, 0.338, 0.3236, 0.3387, 0.3493, 0.339, 0.355, 0.4116, 0.355, 0.4116, 0.3493, 0.339, 0.3726, 0.3387, 0.3721, 0.3232, 0.3726, 0.3387, 0.3493, 0.339, 0.3721, 0.3232, 0.3954, 0.3217, 0.3962, 0.338, 0.4192, 0.3215, 0.4201, 0.338, 0.3962, 0.338, 0.35, 0.3234, 0.3493, 0.339, 0.3236, 0.3387, 0.378, 0.2714, 0.3736, 0.2895, 0.3539, 0.2828, 0.3971, 0.2745, 0.393, 0.2902, 0.3736, 0.2895, 0.4161, 0.2759, 0.4153, 0.2894, 0.393, 0.2902, 0.3578, 0.2681, 0.3539, 0.2828, 0.3316, 0.2808, 0.3578, 0.2681, 0.3912, 0.1645, 0.4059, 0.1667, 0.3971, 0.2745, 0.378, 0.2714, 0.4059, 0.1667, 0.3971, 0.2745, 0.4203, 0.1692, 0.4346, 0.1713, 0.3373, 0.2647, 0.3769, 0.1626, 0.3912, 0.1645, 0.409, 0.1569, 0.4059, 0.1667, 0.3912, 0.1645, 0.409, 0.1569, 0.424, 0.1586, 0.4203, 0.1692, 0.424, 0.1586, 0.4376, 0.1598, 0.4346, 0.1713, 0.3935, 0.1543, 0.3912, 0.1645, 0.3769, 0.1626, 0.4036, 0.1314, 0.4148, 0.1334, 0.409, 0.1569, 0.4262, 0.1346, 0.424, 0.1586, 0.409, 0.1569, 0.438, 0.1351, 0.4376, 0.1598, 0.424, 0.1586, 0.3926, 0.1285, 0.4036, 0.1314, 0.3935, 0.1543, 0.8442, 0.04959, 0.8445, 0.03008, 0.8692, 0.03099, 0.4946, 0.04927, 0.4931, 0.02975, 0.5179, 0.02876, 0.4709, 0.05123, 0.4632, 0.0325, 0.4931, 0.02975, 0.8679, 0.05051, 0.8692, 0.03099, 0.8935, 0.03289, 0.8679, 0.05051, 0.8625, 0.1199, 0.8423, 0.1189, 0.4946, 0.04927, 0.4995, 0.1185, 0.4794, 0.1203, 0.8916, 0.05273, 0.8827, 0.1216, 0.8625, 0.1199, 0.4946, 0.04927, 0.5183, 0.04832, 0.5198, 0.1178, 0.8612, 0.1358, 0.8416, 0.1369, 0.8423, 0.1189, 0.5007, 0.1348, 0.4995, 0.1185, 0.5198, 0.1178, 0.4815, 0.1345, 0.4794, 0.1203, 0.4995, 0.1185, 0.8808, 0.1359, 0.8612, 0.1358, 0.8625, 0.1199, 0.851, 0.1782, 0.8416, 0.1369, 0.8612, 0.1358, 0.5102, 0.1772, 0.494, 0.1744, 0.5007, 0.1348, 0.494, 0.1744, 0.4778, 0.1726, 0.4815, 0.1345, 0.867, 0.1756, 0.8612, 0.1358, 0.8808, 0.1359, 0.8697, 0.1941, 0.8551, 0.1964, 0.851, 0.1782, 0.5056, 0.1955, 0.4909, 0.1929, 0.494, 0.1744, 0.4761, 0.1913, 0.4778, 0.1726, 0.494, 0.1744, 0.8697, 0.1941, 0.867, 0.1756, 0.8833, 0.1742, 0.1983, 0.1948, 0.1688, 0.1918, 0.1924, 0.1368])
me_plane_003.materials.append(mat_material)
me_plane_003.use_remesh_fix_poles = True
me_plane_003.use_remesh_preserve_attributes = False
me_plane_003.use_mirror_vertex_groups = False
me_plane_003.update()
me_plane_001 = bpy.data.meshes.new('Plane.001')
me_plane_001.from_pydata([(-0.1411, 4.295e-07, 0.0), (0.1774, 4.295e-07, 0.0), (-0.1411, 0.3185, 0.0), (0.1774, 0.3185, 0.0), (-0.007886, -0.03633, -0.1374), (0.01301, 0.04115, 0.1708), (0.07237, 0.2613, -0.2177), (0.09326, 0.3388, 0.09059), (-0.04449, -0.001915, 0.01995), (-0.09107, 0.0008674, 0.00335), (-0.04771, -0.05132, 0.02067), (-0.09428, -0.04854, 0.004075), (-0.05648, 0.004125, -0.007203), (-0.0763, -0.006009, 0.03703), (-0.06705, -0.04178, -0.02246), (-0.08687, -0.05192, 0.02177), (0.02326, 3.421e-05, -0.02086), (0.1225, -0.0004372, -0.01805), (0.02378, 0.09934, -0.0226), (0.1231, 0.09886, -0.01979), (0.06593, -0.01225, -0.06231), (0.06985, 0.01358, 0.03351), (0.09213, 0.07998, -0.08823), (0.09606, 0.1058, 0.007587), (0.1911, 0.003845, -0.03729), (-0.1138, -0.006403, 0.02384), (0.2523, 0.001731, 0.2677), (-0.05259, -0.008518, 0.3289), (0.06075, -0.1343, -0.04828), (0.04632, 0.1654, 0.03388), (0.04356, -0.2172, 0.2511), (0.02913, 0.08249, 0.3333), (0.4242, -0.09272, 0.07693), (0.3463, -0.05822, -0.1288), (0.2839, -0.2639, 0.1014), (0.2059, -0.2294, -0.1043), (0.4742, -0.1184, -0.04713), (0.2856, -0.02401, 0.02437), (0.3623, -0.3045, -0.09665), (0.1737, -0.2101, -0.02515), (0.2487, -0.05743, 0.04532), (0.5478, -0.08441, 0.2062), (0.3858, -0.1978, -0.2332), (0.6849, -0.2248, -0.07227), (0.32, -0.1861, 0.1928), (0.4585, 0.07725, 0.02693), (0.5013, -0.402, 0.00147), (0.6397, -0.1386, -0.1644), (0.3694, -0.0663, 0.1071), (0.453, -0.07993, 0.1884), (0.4153, 0.03751, 0.07735), (0.4989, 0.02389, 0.1586), (0.4287, -0.1067, 0.1103), (0.3791, -0.03106, 0.1851), (0.5099, -0.02648, 0.08301), (0.4603, 0.04916, 0.1578), (0.419, -0.1012, 0.1589), (0.3942, -0.09649, 0.1308), (0.4029, -0.1343, 0.1676), (0.3781, -0.1296, 0.1395), (0.4206, -0.1031, 0.1359), (0.3923, -0.09369, 0.1591), (0.4052, -0.1373, 0.131), (0.3769, -0.1279, 0.1542), (0.4688, -0.1095, 0.1589), (0.4136, -0.08756, 0.0278), (0.4591, -0.2518, 0.1392), (0.4039, -0.2298, 0.008041), (0.504, -0.08468, 0.08218), (0.3697, -0.1166, 0.123), (0.5144, -0.2124, 0.01656), (0.3801, -0.2443, 0.05737), (0.3384, -0.06189, -0.166), (0.45, -0.1071, 0.1037), (0.5405, -0.2445, -0.2803), (0.6522, -0.2897, -0.01056), (0.2825, -0.1582, -0.02375), (0.5173, 0.01481, -0.07068), (0.4531, -0.3976, -0.05299), (0.6879, -0.2246, -0.09992), (0.3608, -0.06167, -0.1267), (0.4396, -0.09362, 0.06385), (0.5036, -0.1907, -0.2075), (0.5825, -0.2226, -0.0169), (0.3213, -0.1298, -0.02622), (0.4872, -0.007471, -0.05938), (0.4419, -0.2989, -0.04689), (0.6077, -0.1766, -0.08004), (0.3628, -0.07213, -0.1065), (0.3917, -0.08384, -0.03664), (0.4151, -0.1194, -0.1361), (0.444, -0.1311, -0.06623), (0.3483, -0.09708, -0.06965), (0.4091, -0.05226, -0.0818), (0.3925, -0.1591, -0.07722), (0.4533, -0.1143, -0.08938), (0.3893, -0.09697, -0.05927), (0.2938, -0.07995, -0.1608), (0.3175, -0.2072, -0.01022), (0.222, -0.1902, -0.1118), (0.3894, -0.1141, -0.1434), (0.2943, -0.05723, -0.05719), (0.3168, -0.2343, -0.1443), (0.2217, -0.1774, -0.05802), (0.3479, -0.1021, -0.1314), (0.2399, -0.0828, -0.2463), (0.2666, -0.2267, -0.07592), (0.1586, -0.2075, -0.1908), (0.348, -0.1214, -0.2266), (0.2404, -0.05711, -0.129), (0.2659, -0.2574, -0.2275), (0.1583, -0.1931, -0.13), (0.3086, -0.09449, -0.1719), (0.278, -0.08902, -0.2045), (0.2856, -0.1299, -0.1561), (0.2549, -0.1244, -0.1887), (0.3087, -0.09998, -0.1989), (0.2781, -0.08173, -0.1712), (0.2854, -0.1386, -0.1991), (0.2548, -0.1203, -0.1715), (0.4389, -0.1058, -0.006568), (0.2315, -0.06883, -0.2271), (0.2829, -0.3452, 0.09995), (0.07555, -0.3082, -0.1206), (0.4391, -0.143, -0.1893), (0.2325, -0.0195, -0.002052), (0.2814, -0.404, -0.1911), (0.07486, -0.2805, -0.003861), (0.3823, -0.07844, -0.02353), (0.3746, -0.07522, -0.0427), (0.3679, -0.06553, -0.0156), (0.3602, -0.06231, -0.03477), (0.3751, -0.08552, -0.03136), (0.3837, -0.06657, -0.03313), (0.3564, -0.07671, -0.02815), (0.365, -0.05776, -0.02992), (0.3601, -0.1034, -0.1003), (0.18, -0.06649, -0.3205), (0.1983, -0.3199, -0.004271), (0.01815, -0.283, -0.2245), (0.3696, -0.1429, -0.271), (0.1696, -0.01456, -0.1104), (0.2118, -0.3824, -0.2762), (0.01172, -0.254, -0.1156), (0.3339, -0.1076, -0.2665), (0.3339, -0.1076, -0.2668), (0.3338, -0.1079, -0.2666), (0.3338, -0.1078, -0.2668), (0.3341, -0.1076, -0.2666), (0.3338, -0.1076, -0.2667), (0.334, -0.1079, -0.2668), (0.3337, -0.1078, -0.2668), (0.3748, -0.143, -0.1903), (0.3763, -0.09121, -0.4989), (0.2263, -0.4145, -0.2365), (0.2278, -0.3628, -0.5452), (0.5112, -0.1536, -0.3241), (0.2086, -0.07435, -0.3331), (0.4422, -0.4313, -0.451), (0.1396, -0.352, -0.4599), (0.3596, -0.1371, -0.1759), (0.361, -0.08702, -0.4746), (0.2159, -0.4, -0.2206), (0.2173, -0.3499, -0.5194), (0.4916, -0.1474, -0.3054), (0.1988, -0.0707, -0.3141), (0.4249, -0.4162, -0.4282), (0.132, -0.3394, -0.4369), (0.3388, -0.09159, -0.3773), (0.362, -0.1266, -0.1684), (0.4493, 0.08968, -0.3592), (0.4726, 0.05465, -0.1503), (0.4139, -0.1728, -0.3084), (0.2674, -0.02807, -0.2535), (0.5685, -0.03905, -0.2484), (0.4221, 0.1057, -0.1936), (0.3011, -0.07175, -0.3457), (0.3306, -0.1163, -0.08019), (0.4416, 0.1587, -0.3227), (0.4711, 0.1141, -0.05719), (0.3965, -0.175, -0.2581), (0.2103, 0.008999, -0.1884), (0.593, -0.004969, -0.1819), (0.4069, 0.179, -0.1122), (0.3548, -0.1136, -0.302), (0.3697, -0.1113, -0.3157), (0.3417, -0.1043, -0.3147), (0.3567, -0.102, -0.3284), (0.3604, -0.1215, -0.3098), (0.3629, -0.1016, -0.3058), (0.3508, -0.1168, -0.3272), (0.3533, -0.09692, -0.3232), (0.2545, -0.1158, -0.2007), (0.4258, -0.08953, -0.3574), (0.1053, -0.009912, -0.346), (0.2766, 0.01636, -0.5027), (0.3196, -0.206, -0.2904), (0.3474, 0.02139, -0.2446), (0.2095, -0.1525, -0.4894), (0.2374, 0.07491, -0.4437), (0.3982, -0.007684, -0.1343), (0.4765, -0.02124, -0.05342), (0.4405, -0.09679, -0.1902), (0.5188, -0.1104, -0.1093), (0.3958, -0.03287, -0.06974), (0.4792, 0.01113, -0.1327), (0.4374, -0.1369, -0.08736), (0.5208, -0.09287, -0.1503), (0.4217, -0.03721, -0.05119), (0.4142, -0.04106, -0.02821), (0.4441, -0.03173, -0.04297), (0.4366, -0.03558, -0.01999), (0.4188, -0.0496, -0.04331), (0.4175, -0.02574, -0.03802), (0.4395, -0.05138, -0.03031), (0.4382, -0.02752, -0.02502), (0.4867, -0.06221, 0.05103), (0.3134, -0.03115, -0.1342), (0.392, 0.141, 0.1737), (0.2187, 0.1721, -0.01161), (0.355, -0.1379, 0.01406), (0.4776, 0.06047, -0.09048), (0.182, 0.02162, 0.1138), (0.3047, 0.22, 0.009227), (0.4336, 0.0476, -0.2689), (0.4367, 0.04637, -0.2616), (0.4364, 0.04042, -0.2714), (0.4395, 0.03919, -0.264), (0.4316, 0.0464, -0.2646), (0.4391, 0.04794, -0.267), (0.4333, 0.03851, -0.2644), (0.4408, 0.04005, -0.2668), (0.4299, 0.03852, -0.2276), (0.4348, 0.04455, -0.2635), (0.3955, 0.02725, -0.2342), (0.4004, 0.03328, -0.2701), (0.4411, 0.02745, -0.2437), (0.4213, 0.05847, -0.2436), (0.4132, 0.009761, -0.2599), (0.3935, 0.04077, -0.2598), (0.4389, 0.04688, -0.2979), (0.4272, 0.009202, -0.0732), (0.653, 0.122, -0.2742), (0.6413, 0.0843, -0.04945), (0.4432, -0.06895, -0.2202), (0.4191, 0.1521, -0.1692), (0.6599, -0.06171, -0.1494), (0.6358, 0.1594, -0.09836), (0.4392, 0.06092, -0.3447), (0.4298, 0.03094, -0.1659), (0.6095, 0.1207, -0.3258), (0.6002, 0.09069, -0.147), (0.4426, -0.03125, -0.2829), (0.4234, 0.1447, -0.2423), (0.615, -0.02549, -0.2265), (0.5959, 0.1504, -0.1859), (0.08236, 0.04479, -0.1267), (0.3073, 0.005993, 0.1047), (0.3161, 0.05312, -0.3525), (0.541, 0.01432, -0.1211), (0.1407, -0.1116, -0.01875), (0.2326, 0.2001, -0.02591), (0.4104, -0.1948, -0.1799), (0.5024, 0.1168, -0.187), (0.2692, -0.02094, 0.08607), (0.1286, 0.004364, -0.06485), (0.117, -0.02257, 0.2276), (-0.02359, 0.002739, 0.07669), (0.2209, -0.09917, -0.001651), (0.1901, 0.1017, 0.04187), (0.03918, -0.1463, 0.08763), (0.008469, 0.05461, 0.1312), (0.214, -0.01863, 0.02667), (0.1955, -0.01531, 0.006837), (0.194, -0.01885, 0.04527), (0.1755, -0.01552, 0.02544), (0.2076, -0.02892, 0.01514), (0.2036, -0.002514, 0.02086), (0.1837, -0.03511, 0.02688), (0.1797, -0.008705, 0.0326), (0.1277, -0.02024, 0.09226), (0.3031, 0.01498, -0.1178), (-0.001591, -0.2189, -0.04898), (0.1738, -0.1836, -0.259), (0.2888, -0.06406, 0.06787), (0.1051, 0.07208, -0.08647), (0.2548, -0.2882, -0.08938), (0.07107, -0.1521, -0.2437), (0.2631, 0.004382, -0.04111), (0.1558, -0.01748, 0.08925), (0.3406, 0.13, 0.04373), (0.2333, 0.1081, 0.1741), (0.2555, -0.06775, 0.03357), (0.1638, 0.07054, -0.004187), (0.3279, 0.01565, 0.1631), (0.2361, 0.1539, 0.1254), (0.2027, 0.0973, 0.02479), (0.02418, 0.1103, -0.05284), (0.1313, -0.01014, 0.1712), (-0.04729, 0.002875, 0.09352), (0.1504, 0.04495, -0.06883), (0.08942, 0.1768, 0.06143), (0.04698, -0.09306, 0.02239), (-0.01403, 0.03878, 0.1527), (0.1103, 0.1449, -0.007431), (0.1347, 0.1429, 0.004366), (0.1217, 0.1569, -0.02895), (0.1461, 0.1549, -0.01715), (0.1208, 0.1322, -0.005059), (0.1216, 0.1585, 0.001731), (0.1385, 0.1368, -0.02512), (0.1393, 0.1631, -0.01833), (0.08265, 0.1558, 0.08388), (0.1606, 0.1837, -0.08258), (-0.08547, 0.185, 0.0101), (-0.00757, 0.2129, -0.1564), (0.1279, 0.08589, 0.006525), (0.1067, 0.2704, 0.01391), (-0.01333, 0.07444, -0.1138), (-0.03457, 0.259, -0.1064), (0.06026, 0.1848, 0.1463), (0.1844, 0.2292, -0.1189), (-0.2076, 0.2312, 0.02875), (-0.08349, 0.2757, -0.2365), (0.1324, 0.07332, 0.02306), (0.09854, 0.3673, 0.03483), (-0.09266, 0.05508, -0.1687), (-0.1265, 0.3491, -0.1569), (0.2333, -0.2564, -0.06976), (0.4333, -0.3009, 0.196), (0.4918, -0.3181, -0.2746), (0.6918, -0.3626, -0.008873), (0.2546, -0.4089, 0.06581), (0.4043, -0.1106, 0.03102), (0.5274, -0.5602, -0.05804), (0.677, -0.2619, -0.09283), (0.306, -0.3065, 0.04898), (0.274, -0.2985, 0.00127), (0.2589, -0.2987, 0.08191), (0.2269, -0.2907, 0.0342), (0.2933, -0.3286, 0.02433), (0.2903, -0.2711, 0.03133), (0.2384, -0.3337, 0.04252), (0.2355, -0.2762, 0.04952), (0.4339, -0.2392, 0.2326), (0.4652, -0.204, 0.023), (0.2266, -0.1873, 0.2104), (0.2579, -0.1522, 0.0007601), (0.4503, -0.3191, 0.1296), (0.4474, -0.1053, 0.1506), (0.2527, -0.3135, 0.04557), (0.2498, -0.09974, 0.06653), (0.1218, -0.006898, -0.02368), (-0.01487, -0.01158, 0.004253), (0.1498, -0.006802, 0.1131), (0.01308, -0.01149, 0.141), (0.06346, -0.06906, -0.02796), (0.05683, 0.06567, 0.007953), (0.0563, -0.1053, 0.1067), (0.04967, 0.02944, 0.1426), (0.2507, -0.02172, 0.04567), (0.005444, -0.008846, -0.03113), (0.1746, -0.007566, 0.291), (-0.07065, 0.00531, 0.2142), (0.1497, -0.1286, -0.01026), (0.1311, 0.1239, 0.03502), (0.01263, -0.1768, 0.2021), (-0.005991, 0.07578, 0.2474), (0.08951, -0.01176, -0.004891), (0.06999, -0.01074, -0.011), (0.08345, -0.01064, 0.01463), (0.06394, -0.00961, 0.008523), (0.08147, -0.02027, -0.009341), (0.07999, -0.0001702, -0.005738), (0.07057, -0.0241, 0.007557), (0.06908, -0.004003, 0.01116), (-0.02603, -0.01097, -0.04802), (0.2785, -0.02546, 0.03839), (0.05965, -0.02697, -0.3526), (0.3641, -0.04146, -0.2662), (0.08364, -0.1516, 0.0278), (0.1422, 0.1495, -0.05172), (0.2358, -0.2498, -0.2322), (0.2943, 0.05125, -0.3117), (0.3384, -0.05616, 0.1136), (0.3257, -0.05487, 0.1059), (0.3319, -0.04987, 0.1254), (0.3192, -0.04858, 0.1177), (0.332, -0.06213, 0.1111), (0.3337, -0.04752, 0.1088), (0.3216, -0.05932, 0.1214), (0.3233, -0.04471, 0.1191), (0.1669, -0.02963, -0.00895), (0.368, -0.04777, 0.09924), (0.2591, -0.124, -0.1962), (0.4602, -0.1421, -0.08802), (0.2149, -0.1162, 0.09024), (0.308, 0.06093, -0.02132), (0.3368, -0.2613, -0.03844), (0.4299, -0.0842, -0.15), (0.1894, -0.0328, 0.003699), (0.3249, -0.04503, 0.07661), (0.2515, -0.0964, -0.1225), (0.387, -0.1086, -0.04959), (0.2217, -0.09112, 0.07054), (0.2844, 0.02823, -0.004638), (0.3038, -0.1889, -0.01617), (0.3666, -0.06958, -0.09135), (0.3031, -0.06837, 0.07762), (0.3811, -0.07541, 0.1196), (0.3388, -0.105, 0.004999), (0.4168, -0.112, 0.04696), (0.3217, -0.1019, 0.1161), (0.3578, -0.03325, 0.07283), (0.3689, -0.1582, 0.06619), (0.405, -0.08954, 0.02292), (0.2195, -0.02534, 0.01878), (0.2907, -0.03696, 0.08803), (0.2586, 0.06312, -0.006604), (0.3298, 0.05151, 0.06265), (0.27, -0.05977, 0.0215), (0.2277, 0.004688, 0.08522), (0.3391, 0.008587, -0.001779), (0.2969, 0.07305, 0.06194), (0.4617, -0.004826, -0.01253), (0.3948, 0.04598, -0.3155), (0.3537, 0.2816, 0.05936), (0.2868, 0.3324, -0.2437), (0.322, -0.06775, -0.1287), (0.5697, 0.1208, -0.1732), (0.1317, 0.1826, -0.1269), (0.3794, 0.3712, -0.1714), (0.3457, -0.08424, -0.1172), (0.3559, -0.08835, -0.09272), (0.3641, -0.1008, -0.1276), (0.3743, -0.1049, -0.1031), (0.3407, -0.093, -0.1043), (0.362, -0.07726, -0.1086), (0.3562, -0.1148, -0.107), (0.3775, -0.09903, -0.1112), (0.2927, -0.0787, -0.2199), (0.3238, -0.09129, -0.1449), (0.349, -0.1295, -0.2517), (0.38, -0.1421, -0.1767), (0.2771, -0.1055, -0.1803), (0.3425, -0.05736, -0.1934), (0.3246, -0.1721, -0.1885), (0.39, -0.124, -0.2015), (0.2922, -0.07674, -0.1937), (0.3036, -0.07872, -0.1818), (0.3006, -0.06375, -0.1996), (0.312, -0.06573, -0.1877), (0.2997, -0.0834, -0.1923), (0.2942, -0.07062, -0.1834), (0.3126, -0.07429, -0.1974), (0.3071, -0.06152, -0.1884), (0.3779, -0.09062, -0.06172), (0.3157, -0.07953, -0.1279), (0.3311, -0.1625, -0.02976), (0.2689, -0.1514, -0.09593), (0.378, -0.1018, -0.1166), (0.316, -0.06473, -0.06036), (0.3307, -0.1801, -0.1171), (0.2687, -0.143, -0.06091), (0.3554, -0.0967, -0.1084), (0.2178, -0.07215, -0.2547), (0.2518, -0.2556, -0.03766), (0.1142, -0.231, -0.184), (0.3555, -0.1213, -0.2296), (0.2184, -0.03941, -0.1054), (0.2509, -0.2946, -0.2309), (0.1138, -0.2127, -0.1066), (0.3334, -0.1014, -0.07492), (0.2352, -0.06019, -0.3204), (0.1491, 0.06394, 0.0266), (0.05078, 0.1051, -0.2189), (0.2412, -0.192, -0.1752), (0.3518, 0.05062, -0.1979), (0.002049, -0.07923, -0.1341), (0.1126, 0.1634, -0.1568), (0.3782, -0.08912, -0.0136), (0.2979, -0.0555, -0.2141), (0.2276, 0.04588, 0.06932), (0.1473, 0.0795, -0.1312), (0.3028, -0.1632, -0.0955), (0.3931, 0.035, -0.1141), (0.1075, -0.07105, -0.06189), (0.1978, 0.1271, -0.08044), (0.3418, -0.1056, -0.05289), (0.2289, -0.05831, -0.3348), (0.1301, 0.08422, 0.06368), (0.01722, 0.1315, -0.2182), (0.2359, -0.2097, -0.168), (0.3628, 0.06893, -0.1941), (-0.03874, -0.08017, -0.1208), (0.0882, 0.1985, -0.1469), (0.3284, -0.09498, -0.147), (0.2376, -0.07961, -0.2386), (0.2632, -0.1969, -0.09945), (0.1724, -0.1815, -0.1911), (0.3265, -0.1111, -0.2248), (0.2405, -0.05824, -0.1428), (0.2594, -0.2224, -0.2234), (0.1734, -0.1695, -0.1414), (0.1189, 0.03248, -0.08942), (0.2904, 0.00288, 0.08711), (0.2971, 0.03883, -0.2616), (0.4687, 0.009232, -0.0851), (0.1634, -0.08679, -0.007037), (0.2335, 0.151, -0.0125), (0.3691, -0.1503, -0.1299), (0.4393, 0.08745, -0.1354), (0.2235, 0.07135, -0.1251), (0.09124, 0.03401, 0.09766), (0.4429, 0.1112, 0.01188), (0.3106, 0.07387, 0.2346), (0.1662, -0.05922, -0.05235), (0.1592, 0.1957, 0.006371), (0.3514, -0.09586, 0.1289), (0.3443, 0.1591, 0.1876), (0.06244, 0.09395, 0.07751), (0.2055, 0.1294, -0.134), (-0.1385, 0.02714, -0.06959), (0.004587, 0.06261, -0.2811), (0.1776, 0.01007, 0.009901), (0.06545, 0.2347, -0.04889), (0.04478, -0.1055, -0.1785), (-0.06734, 0.1191, -0.2373), (0.1086, 0.07277, 0.02405), (0.1818, 0.09092, -0.08417), (0.005827, 0.03859, -0.05121), (0.07903, 0.05674, -0.1594), (0.1675, 0.02985, -0.01054), (0.1102, 0.1448, -0.04062), (0.09959, -0.02928, -0.1069), (0.04223, 0.08563, -0.137), (0.2443, 0.09647, 0.04447), (-0.005486, 0.1147, -0.06412), (0.1443, -0.05383, 0.2492), (-0.1055, -0.03562, 0.1406), (0.1711, 0.02324, -0.0865), (0.08578, 0.2077, 0.09572), (0.02641, -0.1698, 0.04112), (-0.05894, 0.0146, 0.2233), (0.2013, 0.09109, 0.01952), (0.06167, 0.1013, -0.04118), (0.1454, 0.007082, 0.134), (0.005787, 0.01726, 0.07326), (0.1604, 0.05016, -0.05368), (0.1127, 0.1532, 0.04816), (0.0795, -0.05775, 0.01764), (0.03179, 0.04533, 0.1195), (0.2364, 0.1018, -0.1462), (0.04771, 0.05381, 0.1401), (0.5106, 0.1843, 0.04835), (0.3219, 0.1363, 0.3346), (0.1673, -0.07122, -0.04567), (0.1295, 0.2677, 0.01372), (0.3999, -0.09007, 0.21), (0.3621, 0.2489, 0.2694), (0.2557, 0.1075, 0.06799), (-0.03871, 0.1324, -0.08049), (0.1079, -0.002294, 0.3427), (-0.1865, 0.0226, 0.1942), (0.1618, -0.003668, -0.07242), (0.07883, 0.2721, 0.09006), (-0.04326, -0.1783, 0.1194), (-0.1262, 0.09747, 0.2819), (0.1175, 0.115, -0.0209), (0.1556, 0.1122, -0.003835), (0.1334, 0.1372, -0.05268), (0.1715, 0.1344, -0.03562), (0.1346, 0.09602, -0.01933), (0.1343, 0.1355, -0.005327), (0.1608, 0.1071, -0.05009), (0.1605, 0.1466, -0.03609), (0.1253, 0.08742, -0.03628), (0.1753, 0.08367, -0.01392), (0.1461, 0.1165, -0.07792), (0.1961, 0.1127, -0.05556), (0.1477, 0.06252, -0.03422), (0.1473, 0.1142, -0.01588), (0.182, 0.07706, -0.07452), (0.1816, 0.1288, -0.05618), (0.5296, -0.1698, 0.2592), (0.5221, -0.1685, 0.2512), (0.5216, -0.169, 0.2667), (0.5141, -0.1677, 0.2587), (0.5267, -0.1741, 0.2548), (0.5257, -0.1632, 0.2565), (0.517, -0.1757, 0.2597), (0.516, -0.1649, 0.2614), (0.5203, -0.2045, 0.2532), (0.4053, -0.1838, 0.1298), (0.3973, -0.1915, 0.3699), (0.2823, -0.1708, 0.2465), (0.476, -0.2699, 0.1856), (0.4614, -0.1026, 0.2119), (0.3262, -0.295, 0.262), (0.3116, -0.1276, 0.2883)], [], [(0, 1, 3, 2), (4, 5, 7, 6), (8, 9, 11, 10), (12, 13, 15, 14), (16, 17, 19, 18), (20, 21, 23, 22), (24, 25, 27, 26), (28, 29, 31, 30), (32, 33, 35, 34), (36, 37, 39, 38), (40, 41, 43, 42), (44, 45, 47, 46), (48, 49, 51, 50), (52, 53, 55, 54), (56, 57, 59, 58), (60, 61, 63, 62), (64, 65, 67, 66), (68, 69, 71, 70), (72, 73, 75, 74), (76, 77, 79, 78), (80, 81, 83, 82), (84, 85, 87, 86), (88, 89, 91, 90), (92, 93, 95, 94), (96, 97, 99, 98), (100, 101, 103, 102), (104, 105, 107, 106), (108, 109, 111, 110), (112, 113, 115, 114), (116, 117, 119, 118), (120, 121, 123, 122), (124, 125, 127, 126), (128, 129, 131, 130), (132, 133, 135, 134), (136, 137, 139, 138), (140, 141, 143, 142), (144, 145, 147, 146), (148, 149, 151, 150), (152, 153, 155, 154), (156, 157, 159, 158), (160, 161, 163, 162), (164, 165, 167, 166), (168, 169, 171, 170), (172, 173, 175, 174), (176, 177, 179, 178), (180, 181, 183, 182), (184, 185, 187, 186), (188, 189, 191, 190), (192, 193, 195, 194), (196, 197, 199, 198), (200, 201, 203, 202), (204, 205, 207, 206), (208, 209, 211, 210), (212, 213, 215, 214), (216, 217, 219, 218), (220, 221, 223, 222), (224, 225, 227, 226), (228, 229, 231, 230), (232, 233, 235, 234), (236, 237, 239, 238), (240, 241, 243, 242), (244, 245, 247, 246), (248, 249, 251, 250), (252, 253, 255, 254), (256, 257, 259, 258), (260, 261, 263, 262), (264, 265, 267, 266), (268, 269, 271, 270), (272, 273, 275, 274), (276, 277, 279, 278), (280, 281, 283, 282), (284, 285, 287, 286), (288, 289, 291, 290), (292, 293, 295, 294), (296, 297, 299, 298), (300, 301, 303, 302), (304, 305, 307, 306), (308, 309, 311, 310), (312, 313, 315, 314), (316, 317, 319, 318), (320, 321, 323, 322), (324, 325, 327, 326), (328, 329, 331, 330), (332, 333, 335, 334), (336, 337, 339, 338), (340, 341, 343, 342), (344, 345, 347, 346), (348, 349, 351, 350), (352, 353, 355, 354), (356, 357, 359, 358), (360, 361, 363, 362), (364, 365, 367, 366), (368, 369, 371, 370), (372, 373, 375, 374), (376, 377, 379, 378), (380, 381, 383, 382), (384, 385, 387, 386), (388, 389, 391, 390), (392, 393, 395, 394), (396, 397, 399, 398), (400, 401, 403, 402), (404, 405, 407, 406), (408, 409, 411, 410), (412, 413, 415, 414), (416, 417, 419, 418), (420, 421, 423, 422), (424, 425, 427, 426), (428, 429, 431, 430), (432, 433, 435, 434), (436, 437, 439, 438), (440, 441, 443, 442), (444, 445, 447, 446), (448, 449, 451, 450), (452, 453, 455, 454), (456, 457, 459, 458), (460, 461, 463, 462), (464, 465, 467, 466), (468, 469, 471, 470), (472, 473, 475, 474), (476, 477, 479, 478), (480, 481, 483, 482), (484, 485, 487, 486), (488, 489, 491, 490), (492, 493, 495, 494), (496, 497, 499, 498), (500, 501, 503, 502), (504, 505, 507, 506), (508, 509, 511, 510), (512, 513, 515, 514), (516, 517, 519, 518), (520, 521, 523, 522), (524, 525, 527, 526), (528, 529, 531, 530), (532, 533, 535, 534), (536, 537, 539, 538), (540, 541, 543, 542), (544, 545, 547, 546), (548, 549, 551, 550), (552, 553, 555, 554), (556, 557, 559, 558), (560, 561, 563, 562), (564, 565, 567, 566), (568, 569, 571, 570), (572, 573, 575, 574), (576, 577, 579, 578), (580, 581, 583, 582), (584, 585, 587, 586), (588, 589, 591, 590), (592, 593, 595, 594), (596, 597, 599, 598)])
me_plane_001.polygons.foreach_set('use_smooth', [True] * 150)
_uv = me_plane_001.uv_layers.new(name='UVMap')
_uv.uv.foreach_set('vector', [0.0, 0.0, 1.0, 0.0, 1.0, 1.0, 0.0, 1.0, 1.0, 0.0, 2.0, 0.0, 2.0, 1.0, 1.0, 1.0, 0.0, 0.0, 1.0, 0.0, 1.0, 1.0, 0.0, 1.0, 1.0, 0.0, 2.0, 0.0, 2.0, 1.0, 1.0, 1.0, 0.0, 0.0, 1.0, 0.0, 1.0, 1.0, 0.0, 1.0, 1.0, 0.0, 2.0, 0.0, 2.0, 1.0, 1.0, 1.0, 0.0, 0.0, 1.0, 0.0, 1.0, 1.0, 0.0, 1.0, 1.0, 0.0, 2.0, 0.0, 2.0, 1.0, 1.0, 1.0, 0.0, 0.0, 1.0, 0.0, 1.0, 1.0, 0.0, 1.0, 1.0, 0.0, 2.0, 0.0, 2.0, 1.0, 1.0, 1.0, 0.0, 0.0, 1.0, 0.0, 1.0, 1.0, 0.0, 1.0, 1.0, 0.0, 2.0, 0.0, 2.0, 1.0, 1.0, 1.0, 0.0, 0.0, 1.0, 0.0, 1.0, 1.0, 0.0, 1.0, 1.0, 0.0, 2.0, 0.0, 2.0, 1.0, 1.0, 1.0, 0.0, 0.0, 1.0, 0.0, 1.0, 1.0, 0.0, 1.0, 1.0, 0.0, 2.0, 0.0, 2.0, 1.0, 1.0, 1.0, 0.0, 0.0, 1.0, 0.0, 1.0, 1.0, 0.0, 1.0, 1.0, 0.0, 2.0, 0.0, 2.0, 1.0, 1.0, 1.0, 0.0, 0.0, 1.0, 0.0, 1.0, 1.0, 0.0, 1.0, 1.0, 0.0, 2.0, 0.0, 2.0, 1.0, 1.0, 1.0, 0.0, 0.0, 1.0, 0.0, 1.0, 1.0, 0.0, 1.0, 1.0, 0.0, 2.0, 0.0, 2.0, 1.0, 1.0, 1.0, 0.0, 0.0, 1.0, 0.0, 1.0, 1.0, 0.0, 1.0, 1.0, 0.0, 2.0, 0.0, 2.0, 1.0, 1.0, 1.0, 0.0, 0.0, 1.0, 0.0, 1.0, 1.0, 0.0, 1.0, 1.0, 0.0, 2.0, 0.0, 2.0, 1.0, 1.0, 1.0, 0.0, 0.0, 1.0, 0.0, 1.0, 1.0, 0.0, 1.0, 1.0, 0.0, 2.0, 0.0, 2.0, 1.0, 1.0, 1.0, 0.0, 0.0, 1.0, 0.0, 1.0, 1.0, 0.0, 1.0, 1.0, 0.0, 2.0, 0.0, 2.0, 1.0, 1.0, 1.0, 0.0, 0.0, 1.0, 0.0, 1.0, 1.0, 0.0, 1.0, 1.0, 0.0, 2.0, 0.0, 2.0, 1.0, 1.0, 1.0, 0.0, 0.0, 1.0, 0.0, 1.0, 1.0, 0.0, 1.0, 1.0, 0.0, 2.0, 0.0, 2.0, 1.0, 1.0, 1.0, 0.0, 0.0, 1.0, 0.0, 1.0, 1.0, 0.0, 1.0, 1.0, 0.0, 2.0, 0.0, 2.0, 1.0, 1.0, 1.0, 0.0, 0.0, 1.0, 0.0, 1.0, 1.0, 0.0, 1.0, 1.0, 0.0, 2.0, 0.0, 2.0, 1.0, 1.0, 1.0, 0.0, 0.0, 1.0, 0.0, 1.0, 1.0, 0.0, 1.0, 1.0, 0.0, 2.0, 0.0, 2.0, 1.0, 1.0, 1.0, 0.0, 0.0, 1.0, 0.0, 1.0, 1.0, 0.0, 1.0, 1.0, 0.0, 2.0, 0.0, 2.0, 1.0, 1.0, 1.0, 0.0, 0.0, 1.0, 0.0, 1.0, 1.0, 0.0, 1.0, 1.0, 0.0, 2.0, 0.0, 2.0, 1.0, 1.0, 1.0, 0.0, 0.0, 1.0, 0.0, 1.0, 1.0, 0.0, 1.0, 1.0, 0.0, 2.0, 0.0, 2.0, 1.0, 1.0, 1.0, 0.0, 0.0, 1.0, 0.0, 1.0, 1.0, 0.0, 1.0, 1.0, 0.0, 2.0, 0.0, 2.0, 1.0, 1.0, 1.0, 0.0, 0.0, 1.0, 0.0, 1.0, 1.0, 0.0, 1.0, 1.0, 0.0, 2.0, 0.0, 2.0, 1.0, 1.0, 1.0, 0.0, 0.0, 1.0, 0.0, 1.0, 1.0, 0.0, 1.0, 1.0, 0.0, 2.0, 0.0, 2.0, 1.0, 1.0, 1.0, 0.0, 0.0, 1.0, 0.0, 1.0, 1.0, 0.0, 1.0, 1.0, 0.0, 2.0, 0.0, 2.0, 1.0, 1.0, 1.0, 0.0, 0.0, 1.0, 0.0, 1.0, 1.0, 0.0, 1.0, 1.0, 0.0, 2.0, 0.0, 2.0, 1.0, 1.0, 1.0, 0.0, 0.0, 1.0, 0.0, 1.0, 1.0, 0.0, 1.0, 1.0, 0.0, 2.0, 0.0, 2.0, 1.0, 1.0, 1.0, 0.0, 0.0, 1.0, 0.0, 1.0, 1.0, 0.0, 1.0, 1.0, 0.0, 2.0, 0.0, 2.0, 1.0, 1.0, 1.0, 0.0, 0.0, 1.0, 0.0, 1.0, 1.0, 0.0, 1.0, 1.0, 0.0, 2.0, 0.0, 2.0, 1.0, 1.0, 1.0, 0.0, 0.0, 1.0, 0.0, 1.0, 1.0, 0.0, 1.0, 1.0, 0.0, 2.0, 0.0, 2.0, 1.0, 1.0, 1.0, 0.0, 0.0, 1.0, 0.0, 1.0, 1.0, 0.0, 1.0, 1.0, 0.0, 2.0, 0.0, 2.0, 1.0, 1.0, 1.0, 0.0, 0.0, 1.0, 0.0, 1.0, 1.0, 0.0, 1.0, 1.0, 0.0, 2.0, 0.0, 2.0, 1.0, 1.0, 1.0, 0.0, 0.0, 1.0, 0.0, 1.0, 1.0, 0.0, 1.0, 1.0, 0.0, 2.0, 0.0, 2.0, 1.0, 1.0, 1.0, 0.0, 0.0, 1.0, 0.0, 1.0, 1.0, 0.0, 1.0, 1.0, 0.0, 2.0, 0.0, 2.0, 1.0, 1.0, 1.0, 0.0, 0.0, 1.0, 0.0, 1.0, 1.0, 0.0, 1.0, 1.0, 0.0, 2.0, 0.0, 2.0, 1.0, 1.0, 1.0, 0.0, 0.0, 1.0, 0.0, 1.0, 1.0, 0.0, 1.0, 1.0, 0.0, 2.0, 0.0, 2.0, 1.0, 1.0, 1.0, 0.0, 0.0, 1.0, 0.0, 1.0, 1.0, 0.0, 1.0, 1.0, 0.0, 2.0, 0.0, 2.0, 1.0, 1.0, 1.0, 0.0, 0.0, 1.0, 0.0, 1.0, 1.0, 0.0, 1.0, 1.0, 0.0, 2.0, 0.0, 2.0, 1.0, 1.0, 1.0, 0.0, 0.0, 1.0, 0.0, 1.0, 1.0, 0.0, 1.0, 1.0, 0.0, 2.0, 0.0, 2.0, 1.0, 1.0, 1.0, 0.0, 0.0, 1.0, 0.0, 1.0, 1.0, 0.0, 1.0, 1.0, 0.0, 2.0, 0.0, 2.0, 1.0, 1.0, 1.0, 0.0, 0.0, 1.0, 0.0, 1.0, 1.0, 0.0, 1.0, 1.0, 0.0, 2.0, 0.0, 2.0, 1.0, 1.0, 1.0, 0.0, 0.0, 1.0, 0.0, 1.0, 1.0, 0.0, 1.0, 1.0, 0.0, 2.0, 0.0, 2.0, 1.0, 1.0, 1.0, 0.0, 0.0, 1.0, 0.0, 1.0, 1.0, 0.0, 1.0, 1.0, 0.0, 2.0, 0.0, 2.0, 1.0, 1.0, 1.0, 0.0, 0.0, 1.0, 0.0, 1.0, 1.0, 0.0, 1.0, 1.0, 0.0, 2.0, 0.0, 2.0, 1.0, 1.0, 1.0, 0.0, 0.0, 1.0, 0.0, 1.0, 1.0, 0.0, 1.0, 1.0, 0.0, 2.0, 0.0, 2.0, 1.0, 1.0, 1.0, 0.0, 0.0, 1.0, 0.0, 1.0, 1.0, 0.0, 1.0, 1.0, 0.0, 2.0, 0.0, 2.0, 1.0, 1.0, 1.0, 0.0, 0.0, 1.0, 0.0, 1.0, 1.0, 0.0, 1.0, 1.0, 0.0, 2.0, 0.0, 2.0, 1.0, 1.0, 1.0, 0.0, 0.0, 1.0, 0.0, 1.0, 1.0, 0.0, 1.0, 1.0, 0.0, 2.0, 0.0, 2.0, 1.0, 1.0, 1.0, 0.0, 0.0, 1.0, 0.0, 1.0, 1.0, 0.0, 1.0, 1.0, 0.0, 2.0, 0.0, 2.0, 1.0, 1.0, 1.0, 0.0, 0.0, 1.0, 0.0, 1.0, 1.0, 0.0, 1.0, 1.0, 0.0, 2.0, 0.0, 2.0, 1.0, 1.0, 1.0, 0.0, 0.0, 1.0, 0.0, 1.0, 1.0, 0.0, 1.0, 1.0, 0.0, 2.0, 0.0, 2.0, 1.0, 1.0, 1.0, 0.0, 0.0, 1.0, 0.0, 1.0, 1.0, 0.0, 1.0, 1.0, 0.0, 2.0, 0.0, 2.0, 1.0, 1.0, 1.0, 0.0, 0.0, 1.0, 0.0, 1.0, 1.0, 0.0, 1.0, 1.0, 0.0, 2.0, 0.0, 2.0, 1.0, 1.0, 1.0, 0.0, 0.0, 1.0, 0.0, 1.0, 1.0, 0.0, 1.0, 1.0, 0.0, 2.0, 0.0, 2.0, 1.0, 1.0, 1.0, 0.0, 0.0, 1.0, 0.0, 1.0, 1.0, 0.0, 1.0, 1.0, 0.0, 2.0, 0.0, 2.0, 1.0, 1.0, 1.0, 0.0, 0.0, 1.0, 0.0, 1.0, 1.0, 0.0, 1.0, 1.0, 0.0, 2.0, 0.0, 2.0, 1.0, 1.0, 1.0, 0.0, 0.0, 1.0, 0.0, 1.0, 1.0, 0.0, 1.0, 1.0, 0.0, 2.0, 0.0, 2.0, 1.0, 1.0, 1.0, 0.0, 0.0, 1.0, 0.0, 1.0, 1.0, 0.0, 1.0, 1.0, 0.0, 2.0, 0.0, 2.0, 1.0, 1.0, 1.0, 0.0, 0.0, 1.0, 0.0, 1.0, 1.0, 0.0, 1.0, 1.0, 0.0, 2.0, 0.0, 2.0, 1.0, 1.0, 1.0, 0.0, 0.0, 1.0, 0.0, 1.0, 1.0, 0.0, 1.0, 1.0, 0.0, 2.0, 0.0, 2.0, 1.0, 1.0, 1.0, 0.0, 0.0, 1.0, 0.0, 1.0, 1.0, 0.0, 1.0, 1.0, 0.0, 2.0, 0.0, 2.0, 1.0, 1.0, 1.0, 0.0, 0.0, 1.0, 0.0, 1.0, 1.0, 0.0, 1.0, 1.0, 0.0, 2.0, 0.0, 2.0, 1.0, 1.0, 1.0, 0.0, 0.0, 1.0, 0.0, 1.0, 1.0, 0.0, 1.0, 1.0, 0.0, 2.0, 0.0, 2.0, 1.0, 1.0, 1.0, 0.0, 0.0, 1.0, 0.0, 1.0, 1.0, 0.0, 1.0, 1.0, 0.0, 2.0, 0.0, 2.0, 1.0, 1.0, 1.0, 0.0, 0.0, 1.0, 0.0, 1.0, 1.0, 0.0, 1.0, 1.0, 0.0, 2.0, 0.0, 2.0, 1.0, 1.0, 1.0, 0.0, 0.0, 1.0, 0.0, 1.0, 1.0, 0.0, 1.0, 1.0, 0.0, 2.0, 0.0, 2.0, 1.0, 1.0, 1.0, 0.0, 0.0, 1.0, 0.0, 1.0, 1.0, 0.0, 1.0, 1.0, 0.0, 2.0, 0.0, 2.0, 1.0, 1.0, 1.0, 0.0, 0.0, 1.0, 0.0, 1.0, 1.0, 0.0, 1.0, 1.0, 0.0, 2.0, 0.0, 2.0, 1.0, 1.0, 1.0, 0.0, 0.0, 1.0, 0.0, 1.0, 1.0, 0.0, 1.0, 1.0, 0.0, 2.0, 0.0, 2.0, 1.0, 1.0, 1.0, 0.0, 0.0, 1.0, 0.0, 1.0, 1.0, 0.0, 1.0, 1.0, 0.0, 2.0, 0.0, 2.0, 1.0, 1.0, 1.0, 0.0, 0.0, 1.0, 0.0, 1.0, 1.0, 0.0, 1.0, 1.0, 0.0, 2.0, 0.0, 2.0, 1.0, 1.0, 1.0, 0.0, 0.0, 1.0, 0.0, 1.0, 1.0, 0.0, 1.0, 1.0, 0.0, 2.0, 0.0, 2.0, 1.0, 1.0, 1.0, 0.0, 0.0, 1.0, 0.0, 1.0, 1.0, 0.0, 1.0, 1.0, 0.0, 2.0, 0.0, 2.0, 1.0, 1.0, 1.0])
me_plane_001.materials.append(mat_material__common_bush_01)
me_plane_001.use_remesh_fix_poles = True
me_plane_001.use_remesh_preserve_attributes = False
me_plane_001.use_mirror_vertex_groups = False
me_plane_001.update()

# ---- objects
ob_mesh__bush = bpy.data.objects.new('[Mesh] Bush', me_plane_003)
ob_axis__branches = bpy.data.objects.new('[Axis] Branches', None)
ob_axis__bush = bpy.data.objects.new('[Axis] Bush', None)
ob_mesh__branch_002 = bpy.data.objects.new('[Mesh] Branch.002', me_plane_001)

# ---- transforms, parenting, visibility, modifiers, constraints
ob_mesh__bush.parent = ob_axis__bush
ob_mesh__bush.location = (0.0, 0.0, 0.0)
ob_mesh__bush.lineart.crease_threshold = 0.0
_vg = ob_mesh__bush.vertex_groups.new(name='Branches')
_m = ob_mesh__bush.modifiers.new('ParticleSettings', 'PARTICLE_SYSTEM')
ob_axis__branches.parent = ob_mesh__bush
ob_axis__branches.location = (0.0, 0.0, 0.0)
ob_axis__branches.empty_display_size = 0.25
ob_axis__branches.lineart.crease_threshold = 0.0
ob_axis__bush.location = (0.0, 0.0, 0.0)
ob_axis__bush.empty_display_size = 0.25
ob_axis__bush.lineart.crease_threshold = 0.0
ob_mesh__branch_002.parent = ob_axis__branches
ob_mesh__branch_002.location = (0.08721, -0.2198, 0.7827)
ob_mesh__branch_002.rotation_euler = (-0.1661, 2.388, -1.571)
ob_mesh__branch_002.lineart.crease_threshold = 0.0

# ---- collection membership
col_collection.objects.link(ob_mesh__bush)
col_collection.objects.link(ob_axis__branches)
col_collection.objects.link(ob_axis__bush)
col_collection.objects.link(ob_mesh__branch_002)

# ---- scene / render settings (as saved in the file)
scene.frame_start = 1; scene.frame_end = 250; scene.frame_set(1)
scene.render.engine = 'BLENDER_EEVEE_NEXT'
scene.cycles.use_denoising = False
scene.cycles.samples = 128
scene.cycles.sampling_pattern = 'TABULATED_SOBOL'
scene.cycles.use_adaptive_sampling = False
scene.cycles.use_light_tree = False
scene.view_settings.view_transform = 'Filmic'
bpy.context.view_layer.update()

# ---- added for rendering (the .blend has no active camera and no usable light): camera, sun
cam_auto = bpy.data.cameras.new('AutoCamera')
cam_auto.lens = 50.0
cam_auto.sensor_width = 36.0
cam_auto.clip_end = 1000.0
ob_auto_camera = bpy.data.objects.new('AutoCamera', cam_auto)
scene.collection.objects.link(ob_auto_camera)
ob_auto_camera.location = (2.04139, -2.46907, 2.31815)
ob_auto_camera.rotation_euler = (1.09748, -7.21219e-08, 0.694738)
scene.camera = ob_auto_camera
light_auto_sun = bpy.data.lights.new('AutoSun', 'SUN')
light_auto_sun.energy = 3.0
light_auto_sun.angle = 0.0523599
ob_auto_sun = bpy.data.objects.new('AutoSun', light_auto_sun)
scene.collection.objects.link(ob_auto_sun)
ob_auto_sun.rotation_euler = (0.872665, 0.174533, 0.523599)
bpy.context.view_layer.update()
